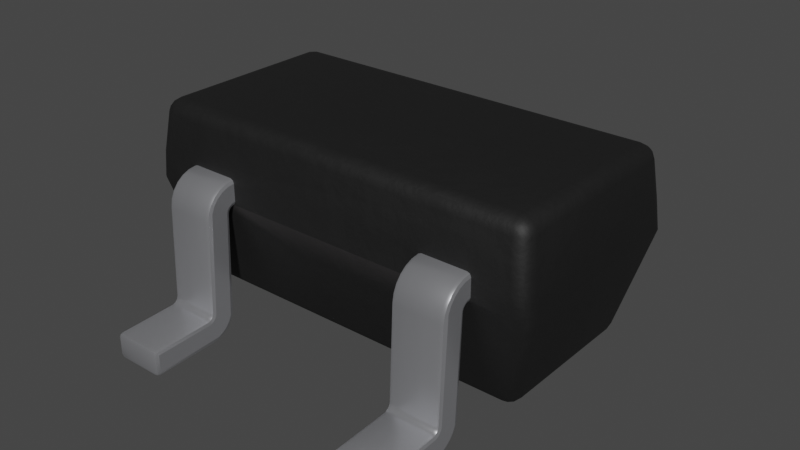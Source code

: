 # Source: SOT-523.blend  (saved by Blender 3.2.14; exported with 4.5.12 LTS)
import bpy
from mathutils import Matrix  # noqa: F401  (used for matrix-valued properties, if any)

bpy.ops.wm.read_factory_settings(use_empty=True)
scene = bpy.context.scene
scene.name = 'Scene'

# ---- collections
col_collection = bpy.data.collections.new('Collection'); scene.collection.children.link(col_collection)

# ---- materials (node trees are filled in below, after node groups)
mat_metal_pins = bpy.data.materials.new('metal_pins')
mat_metal_pins.preview_render_type = 'CUBE'
mat_plastic_chip_detailed = bpy.data.materials.new('plastic_chip_detailed')
mat_plastic_chip_detailed.preview_render_type = 'CUBE'

# ---- node groups
ng_auto_smooth = bpy.data.node_groups.new('Auto Smooth', 'GeometryNodeTree')
_s = ng_auto_smooth.interface.new_socket(name='Geometry', in_out='OUTPUT', socket_type='NodeSocketGeometry')
_s = ng_auto_smooth.interface.new_socket(name='Geometry', in_out='INPUT', socket_type='NodeSocketGeometry')
_s = ng_auto_smooth.interface.new_socket(name='Angle', in_out='INPUT', socket_type='NodeSocketFloat')
_s.subtype = 'ANGLE'
_s.min_value = 0.0
_s.max_value = 3.142
ng_auto_smooth.is_modifier = True
_N = ng_auto_smooth.nodes; _L = ng_auto_smooth.links
n0 = _N.new('NodeGroupOutput'); n0.name = 'Group Output'; n0.location = (480, -100)
n1 = _N.new('NodeGroupInput'); n1.name = 'Group Input'; n1.location = (-420, -300)
n2 = _N.new('NodeGroupInput'); n2.name = 'Group Input.001'; n2.location = (-60, -100)
n3 = _N.new('GeometryNodeSetShadeSmooth'); n3.name = 'Set Shade Smooth'; n3.location = (120, -100)
n3.domain = 'EDGE'
n4 = _N.new('GeometryNodeSetShadeSmooth'); n4.name = 'Set Shade Smooth.001'; n4.location = (300, -100)
n5 = _N.new('GeometryNodeInputMeshEdgeAngle'); n5.name = 'Edge Angle'; n5.location = (-420, -220)
n6 = _N.new('GeometryNodeInputEdgeSmooth'); n6.name = 'Is Edge Smooth'; n6.location = (-60, -160)
n7 = _N.new('GeometryNodeInputShadeSmooth'); n7.name = 'Is Face Smooth'; n7.location = (-240, -340)
n8 = _N.new('FunctionNodeBooleanMath'); n8.name = 'Boolean Math'; n8.location = (-60, -220)
n9 = _N.new('FunctionNodeCompare'); n9.name = 'Compare'; n9.location = (-240, -180)
n9.operation = 'LESS_EQUAL'
_L.new(n5.outputs[0], n9.inputs[0])
_L.new(n4.outputs[0], n0.inputs[0])
_L.new(n1.outputs[1], n9.inputs[1])
_L.new(n9.outputs[0], n8.inputs[0])
_L.new(n7.outputs[0], n8.inputs[1])
_L.new(n2.outputs[0], n3.inputs[0])
_L.new(n6.outputs[0], n3.inputs[1])
_L.new(n3.outputs[0], n4.inputs[0])
_L.new(n8.outputs[0], n3.inputs[2])
n0.is_active_output = True

# ---- material node trees
mat_metal_pins.use_nodes = True; mat_metal_pins.node_tree.nodes.clear()
_N = mat_metal_pins.node_tree.nodes; _L = mat_metal_pins.node_tree.links
n0 = _N.new('ShaderNodeMapping'); n0.name = 'Mapping'; n0.location = (-1447, -91)
n0.inputs[3].default_value = (4.8, 1.2, 1.1)
n1 = _N.new('ShaderNodeBsdfPrincipled'); n1.name = 'Principled BSDF'; n1.location = (-560, 254)
n1.distribution = 'GGX'
n1.subsurface_method = 'BURLEY'
n1.inputs[1].default_value = 0.7818
n1.inputs[2].default_value = 0.2886
n1.inputs[3].default_value = 1.45
n1.inputs[13].default_value = 0.0
n1.inputs[27].default_value = (0.0, 0.0, 0.0, 1.0)
n1.inputs[28].default_value = 1.0
n2 = _N.new('ShaderNodeOutputMaterial'); n2.name = 'Material Output.002'; n2.location = (-205, 253)
n2.width = 213
n3 = _N.new('ShaderNodeTexNoise'); n3.name = 'Noise Texture.002'; n3.location = (-1228, -73)
n3.inputs[2].default_value = 0.1
n3.inputs[3].default_value = 7.0
n3.inputs[4].default_value = 0.6
n3.inputs[8].default_value = 0.4
n4 = _N.new('ShaderNodeTexCoord'); n4.name = 'Texture Coordinate'; n4.location = (-1636, -116)
n5 = _N.new('ShaderNodeMix'); n5.name = 'Mix.001'; n5.location = (-921, 45)
n5.data_type = 'RGBA'
n5.inputs[6].default_value = (0.9398, 0.9547, 1.0, 1.0)
n5.inputs[7].default_value = (0.13, 0.1259, 0.1359, 1.0)
n6 = _N.new('ShaderNodeBump'); n6.name = 'Bump.001'; n6.location = (-1001, -227)
n6.inputs[0].default_value = 0.05
n6.inputs[1].default_value = 0.01
n6.inputs[2].default_value = 1.0
_L.new(n1.outputs[0], n2.inputs[0])
_L.new(n3.outputs[0], n6.inputs[3])
_L.new(n0.outputs[0], n3.inputs[0])
_L.new(n3.outputs[0], n5.inputs[0])
_L.new(n4.outputs[3], n0.inputs[0])
_L.new(n5.outputs[2], n1.inputs[0])
_L.new(n6.outputs[0], n1.inputs[5])
n2.is_active_output = True
mat_plastic_chip_detailed.use_nodes = True; mat_plastic_chip_detailed.node_tree.nodes.clear()
_N = mat_plastic_chip_detailed.node_tree.nodes; _L = mat_plastic_chip_detailed.node_tree.links
n0 = _N.new('ShaderNodeTexVoronoi'); n0.name = 'Voronoi Texture'; n0.location = (-17912, 1250)
n1 = _N.new('ShaderNodeOutputMaterial'); n1.name = 'Material Output'; n1.location = (1872, 639)
n2 = _N.new('ShaderNodeNewGeometry'); n2.name = 'Geometry'; n2.location = (961, 1090)
n3 = _N.new('ShaderNodeValToRGB'); n3.name = 'ColorRamp.007'; n3.location = (1181, 773)
while len(n3.color_ramp.elements) > 1: n3.color_ramp.elements.remove(n3.color_ramp.elements[-1])
n3.color_ramp.elements[0].position = 0.3182; n3.color_ramp.elements[0].color = (0.5119, 0.5119, 0.5119, 1.0)
_e = n3.color_ramp.elements.new(0.75); _e.color = (1.0, 0.8921, 0.9277, 1.0)
n4 = _N.new('ShaderNodeTexCoord'); n4.name = 'Texture Coordinate.001'; n4.location = (351, 244)
n5 = _N.new('ShaderNodeBump'); n5.name = 'Bump.001'; n5.location = (1139, 402)
n5.inputs[0].default_value = 0.04
n5.inputs[1].default_value = 1.0
n5.inputs[2].default_value = 1.0
n6 = _N.new('ShaderNodeBsdfPrincipled'); n6.name = 'Principled BSDF'; n6.location = (1501, 615)
n6.distribution = 'GGX'
n6.subsurface_method = 'BURLEY'
n6.inputs[3].default_value = 1.45
n6.inputs[27].default_value = (0.0, 0.0, 0.0, 1.0)
n6.inputs[28].default_value = 1.0
n7 = _N.new('ShaderNodeValToRGB'); n7.name = 'ColorRamp.006'; n7.location = (1181, 1056)
while len(n7.color_ramp.elements) > 1: n7.color_ramp.elements.remove(n7.color_ramp.elements[-1])
n7.color_ramp.elements[0].position = 0.5023; n7.color_ramp.elements[0].color = (0.006974, 0.006974, 0.006974, 1.0)
_e = n7.color_ramp.elements.new(0.5523); _e.color = (0.06171, 0.05594, 0.05776, 1.0)
n8 = _N.new('ShaderNodeTexNoise'); n8.name = 'Noise Texture.002'; n8.location = (690, 352)
n8.inputs[3].default_value = 8.0
n9 = _N.new('ShaderNodeBump'); n9.name = 'Bump'; n9.location = (843, 652)
n9.inputs[0].default_value = 0.1
n9.inputs[1].default_value = 1.0
n9.inputs[2].default_value = 1.0
_L.new(n2.outputs[7], n7.inputs[0])
_L.new(n7.outputs[0], n6.inputs[0])
_L.new(n2.outputs[7], n3.inputs[0])
_L.new(n3.outputs[0], n6.inputs[2])
_L.new(n8.outputs[0], n5.inputs[3])
_L.new(n9.outputs[0], n5.inputs[4])
_L.new(n5.outputs[0], n6.inputs[5])
_L.new(n6.outputs[0], n1.inputs[0])
_L.new(n4.outputs[2], n8.inputs[0])
n1.is_active_output = True

# ---- world
world_world = bpy.data.worlds.new('World'); scene.world = world_world
world_world.use_nodes = True; world_world.node_tree.nodes.clear()
_N = world_world.node_tree.nodes; _L = world_world.node_tree.links
n0 = _N.new('ShaderNodeOutputWorld'); n0.name = 'World Output'; n0.location = (300, 300)
n1 = _N.new('ShaderNodeBackground'); n1.name = 'Background'; n1.location = (10, 300)
n1.inputs[0].default_value = (0.05088, 0.05088, 0.05088, 1.0)
_L.new(n1.outputs[0], n0.inputs[0])
n0.is_active_output = True
world_world.color = (0.05088, 0.05088, 0.05088)
world_world.use_sun_shadow = False
world_world.sun_shadow_jitter_overblur = 0.0

# ---- meshes
me_shape_11_indexedfaceset_001 = bpy.data.meshes.new('SHAPE_11_IndexedFaceSet.001')
me_shape_11_indexedfaceset_001.from_pydata([(-0.255, 0.09751, 0.03937), (-0.2597, 0.1231, 0.05936), (-0.2806, 0.1022, 0.05936), (-0.2561, 0.1058, 0.04089), (-0.2573, 0.1135, 0.04522), (-0.2633, 0.09859, 0.04089), (-0.2638, 0.1063, 0.0431), (-0.2645, 0.1129, 0.04591), (-0.269, 0.1115, 0.04746), (-0.2673, 0.1212, 0.05793), (-0.274, 0.1165, 0.05743), (-0.2586, 0.1196, 0.05171), (-0.2658, 0.1172, 0.05134), (-0.2717, 0.1142, 0.0512), (-0.2771, 0.1011, 0.05171), (-0.271, 0.09986, 0.04522), (-0.2786, 0.1098, 0.05793), (-0.2747, 0.1083, 0.05134), (-0.2704, 0.107, 0.04591), (0.2597, -0.1231, 0.05936), (0.2806, -0.1022, 0.05936), (0.255, -0.09751, 0.03937), (0.2673, -0.1212, 0.05793), (0.274, -0.1165, 0.05743), (0.2586, -0.1196, 0.05171), (0.2658, -0.1172, 0.05134), (0.2717, -0.1142, 0.0512), (0.269, -0.1115, 0.04746), (0.2771, -0.1011, 0.05171), (0.271, -0.09986, 0.04522), (0.2786, -0.1098, 0.05793), (0.2747, -0.1083, 0.05134), (0.2704, -0.107, 0.04591), (0.2561, -0.1058, 0.04089), (0.2573, -0.1135, 0.04522), (0.2633, -0.09859, 0.04089), (0.2638, -0.1063, 0.0431), (0.2645, -0.1129, 0.04591), (-0.2891, -0.1575, 0.2362), (-0.3039, -0.1514, 0.2365), (-0.2971, -0.1559, 0.2363), (0.3028, 0.1294, 0.2945), (0.2796, 0.127, 0.315), (0.2819, 0.1502, 0.2945), (0.3002, 0.1289, 0.3023), (0.2949, 0.1282, 0.309), (0.3011, 0.1373, 0.2953), (0.2979, 0.1363, 0.3024), (0.2942, 0.1355, 0.3082), (0.2926, 0.14, 0.3065), (0.2801, 0.1351, 0.3134), (0.2807, 0.1424, 0.309), (0.2877, 0.1276, 0.3134), (0.2878, 0.1353, 0.3111), (0.288, 0.1416, 0.3082), (0.2898, 0.1485, 0.2953), (0.2965, 0.144, 0.2956), (0.2813, 0.1476, 0.3023), (0.2888, 0.1453, 0.3024), (0.2948, 0.1423, 0.3024), (0.3028, -0.1294, 0.2945), (0.2819, -0.1502, 0.2945), (0.2796, -0.127, 0.315), (0.3011, -0.1374, 0.2945), (0.2966, -0.1441, 0.2945), (0.3003, -0.1285, 0.3023), (0.2983, -0.1366, 0.3025), (0.2946, -0.1421, 0.3021), (0.2925, -0.14, 0.3063), (0.281, -0.1477, 0.3023), (0.2802, -0.1424, 0.309), (0.2898, -0.1486, 0.2945), (0.2891, -0.1457, 0.3025), (0.2881, -0.1414, 0.3079), (0.2877, -0.1272, 0.3134), (0.295, -0.1277, 0.309), (0.2797, -0.1351, 0.3134), (0.2881, -0.1355, 0.3115), (0.294, -0.1355, 0.3079), (-0.2891, 0.1575, 0.2362), (-0.3039, 0.1514, 0.2365), (-0.2971, 0.1559, 0.2363), (-0.3028, 0.1294, 0.2945), (-0.2819, 0.1502, 0.2945), (-0.2796, 0.127, 0.315), (-0.3011, 0.1374, 0.2945), (-0.2966, 0.1441, 0.2945), (-0.3003, 0.1285, 0.3023), (-0.2983, 0.1366, 0.3025), (-0.2946, 0.1421, 0.3021), (-0.2925, 0.14, 0.3063), (-0.281, 0.1477, 0.3023), (-0.2802, 0.1424, 0.309), (-0.2898, 0.1486, 0.2945), (-0.2891, 0.1457, 0.3025), (-0.2881, 0.1414, 0.3079), (-0.2877, 0.1272, 0.3134), (-0.295, 0.1277, 0.309), (-0.2797, 0.1351, 0.3134), (-0.2881, 0.1355, 0.3115), (-0.294, 0.1355, 0.3079), (0.2941, 0.1575, 0.1969), (0.315, 0.1366, 0.1969), (0.3021, 0.1559, 0.1969), (0.3088, 0.1514, 0.1969), (0.3134, 0.1446, 0.1969), (0.2891, 0.1575, 0.2362), (0.3039, 0.1514, 0.2365), (0.2971, 0.1559, 0.2363), (0.2891, -0.1575, 0.2362), (0.3039, -0.1514, 0.2365), (0.2971, -0.1559, 0.2363), (0.315, -0.1366, 0.1969), (0.2941, -0.1575, 0.1969), (0.3134, -0.1446, 0.1969), (0.3088, -0.1514, 0.1969), (0.3021, -0.1559, 0.1969), (0.255, 0.09751, 0.03937), (0.2806, 0.1022, 0.05936), (0.2597, 0.1231, 0.05936), (0.2633, 0.09859, 0.04089), (0.271, 0.09986, 0.04522), (0.2561, 0.1058, 0.04089), (0.2638, 0.1063, 0.0431), (0.2704, 0.107, 0.04591), (0.269, 0.1115, 0.04746), (0.2786, 0.1098, 0.05793), (0.274, 0.1165, 0.05743), (0.2771, 0.1011, 0.05171), (0.2747, 0.1083, 0.05134), (0.2717, 0.1142, 0.0512), (0.2586, 0.1196, 0.05171), (0.2573, 0.1135, 0.04522), (0.2673, 0.1212, 0.05793), (0.2658, 0.1172, 0.05134), (0.2645, 0.1129, 0.04591), (-0.2941, 0.1575, 0.1969), (-0.315, 0.1366, 0.1969), (-0.3021, 0.1559, 0.1969), (-0.3088, 0.1514, 0.1969), (-0.3134, 0.1446, 0.1969), (-0.315, -0.1366, 0.1969), (-0.2941, -0.1575, 0.1969), (-0.3134, -0.1446, 0.1969), (-0.3088, -0.1514, 0.1969), (-0.3021, -0.1559, 0.1969), (-0.2796, -0.127, 0.315), (-0.2819, -0.1502, 0.2945), (-0.3028, -0.1294, 0.2945), (-0.2801, -0.1351, 0.3134), (-0.2807, -0.1424, 0.309), (-0.2877, -0.1276, 0.3134), (-0.2878, -0.1353, 0.3111), (-0.288, -0.1416, 0.3082), (-0.2926, -0.14, 0.3065), (-0.2898, -0.1485, 0.2953), (-0.2965, -0.144, 0.2956), (-0.2813, -0.1476, 0.3023), (-0.2888, -0.1453, 0.3024), (-0.2948, -0.1423, 0.3024), (-0.3002, -0.1289, 0.3023), (-0.2949, -0.1282, 0.309), (-0.3011, -0.1373, 0.2953), (-0.2979, -0.1363, 0.3024), (-0.2942, -0.1355, 0.3082), (-0.2597, -0.1231, 0.05936), (-0.255, -0.09751, 0.03937), (-0.2806, -0.1022, 0.05936), (-0.2586, -0.1196, 0.05171), (-0.2573, -0.1135, 0.04522), (-0.2673, -0.1212, 0.05793), (-0.2658, -0.1172, 0.05134), (-0.2645, -0.1129, 0.04591), (-0.269, -0.1115, 0.04746), (-0.2633, -0.09859, 0.04089), (-0.271, -0.09986, 0.04522), (-0.2561, -0.1058, 0.04089), (-0.2638, -0.1063, 0.0431), (-0.2704, -0.107, 0.04591), (-0.2786, -0.1098, 0.05793), (-0.274, -0.1165, 0.05743), (-0.2771, -0.1011, 0.05171), (-0.2747, -0.1083, 0.05134), (-0.2717, -0.1142, 0.0512), (0.1575, -0.3087, 0.006447), (0.1637, -0.315, 0.006226), (0.1637, -0.3087, 0.0002173), (0.1593, -0.3131, 0.006292), (0.1601, -0.3123, 0.002724), (0.1637, -0.3131, 0.001886), (0.1593, -0.3087, 0.002043), (0.23, -0.3087, 0.03959), (0.2362, -0.3087, 0.03336), (0.23, -0.315, 0.03314), (0.2344, -0.3087, 0.03776), (0.2336, -0.3123, 0.03683), (0.2344, -0.3131, 0.03321), (0.23, -0.3131, 0.03761), (0.1637, -0.3087, 0.03959), (0.1637, -0.315, 0.03314), (0.1575, -0.3087, 0.03336), (0.1637, -0.3131, 0.03761), (0.1601, -0.3123, 0.03683), (0.1593, -0.3131, 0.03321), (0.1593, -0.3087, 0.03776), (-0.05037, 0.1575, 0.1969), (-0.05659, 0.1575, 0.2031), (-0.05477, 0.1575, 0.1987), (0.05659, 0.1575, 0.2031), (0.05037, 0.1575, 0.1969), (0.05477, 0.1575, 0.1987), (-0.23, -0.1575, 0.2362), (-0.2362, -0.1575, 0.2299), (-0.2344, -0.1575, 0.2344), (-0.1575, -0.1575, 0.2299), (-0.1637, -0.1575, 0.2362), (-0.1593, -0.1575, 0.2344), (0.23, -0.1575, 0.1969), (0.2362, -0.1575, 0.2031), (0.2344, -0.1575, 0.1987), (0.23, -0.1732, 0.04432), (0.2344, -0.175, 0.04451), (0.23, -0.1792, 0.0242), (0.2362, -0.1846, 0.02742), (0.2344, -0.1808, 0.02514), (0.1637, -0.2143, 0.003515), (0.1593, -0.2145, 0.005334), (0.1575, -0.1973, 0.0148), (0.1637, -0.1941, 0.009399), (0.1593, -0.1951, 0.01098), (0.1575, -0.1902, 0.02032), (0.1637, -0.1858, 0.01587), (0.1593, -0.1871, 0.01717), (0.1575, -0.181, 0.03568), (0.1637, -0.175, 0.03388), (0.1593, -0.1767, 0.03441), (0.23, -0.2143, 0.003515), (0.2344, -0.2145, 0.005334), (0.23, -0.2218, 0.04262), (0.2344, -0.2216, 0.0408), (0.1575, -0.2067, 0.04784), (0.1637, -0.2127, 0.04964), (0.1593, -0.211, 0.04912), (0.1575, -0.2176, 0.03699), (0.1637, -0.2194, 0.04301), (0.1593, -0.2189, 0.04125), (0.2362, -0.2176, 0.03699), (0.23, -0.2194, 0.04301), (0.2344, -0.2189, 0.04125), (0.2362, -0.2083, 0.04418), (0.23, -0.2137, 0.0474), (0.2344, -0.2121, 0.04646), (0.2362, -0.2067, 0.04784), (0.23, -0.2127, 0.04964), (0.2344, -0.211, 0.04912), (0.1637, -0.2123, 0.05205), (0.1593, -0.2105, 0.05186), (0.1637, -0.2067, 0.189), (0.1593, -0.2048, 0.1888), (0.23, -0.2067, 0.189), (0.2344, -0.2048, 0.1888), (0.23, -0.2045, 0.2014), (0.2362, -0.1985, 0.1995), (0.2344, -0.2028, 0.2008), (0.2362, -0.1941, 0.2095), (0.23, -0.1994, 0.2128), (0.2344, -0.1978, 0.2118), (0.2362, -0.1784, 0.2245), (0.23, -0.1815, 0.23), (0.2344, -0.1806, 0.2284), (0.23, -0.1699, 0.2346), (0.2362, -0.1683, 0.2286), (0.2344, -0.1694, 0.2329), (0.1575, -0.1941, 0.2095), (0.1637, -0.1994, 0.2128), (0.1593, -0.1978, 0.2118), (0.1575, -0.1985, 0.1995), (0.1637, -0.2045, 0.2014), (0.1593, -0.2028, 0.2008), (0.1575, -0.1712, 0.1954), (0.1637, -0.1659, 0.1922), (0.1593, -0.1674, 0.1931), (0.1637, -0.1643, 0.1941), (0.1575, -0.1686, 0.1986), (0.1593, -0.1656, 0.1954), (0.1575, -0.1653, 0.2011), (0.1637, -0.1623, 0.1956), (0.1593, -0.1632, 0.1972), (0.23, -0.1673, 0.1874), (0.2344, -0.1691, 0.1876), (0.2362, -0.1615, 0.2026), (0.23, -0.16, 0.1965), (0.2344, -0.1604, 0.1983), (0.2362, -0.1653, 0.2011), (0.23, -0.1623, 0.1956), (0.2344, -0.1632, 0.1972), (-0.2362, -0.2056, 0.01122), (-0.23, -0.2038, 0.005195), (-0.2344, -0.2044, 0.00696), (-0.23, -0.1941, 0.009399), (-0.2362, -0.1973, 0.0148), (-0.2344, -0.1951, 0.01098), (-0.23, -0.1858, 0.01587), (-0.2362, -0.1902, 0.02032), (-0.2344, -0.1871, 0.01717), (-0.23, -0.1792, 0.0242), (-0.2362, -0.1846, 0.02742), (-0.2344, -0.1808, 0.02514), (-0.2362, -0.181, 0.03568), (-0.23, -0.175, 0.03388), (-0.2344, -0.1767, 0.03441), (-0.1575, -0.1846, 0.02742), (-0.1637, -0.1792, 0.0242), (-0.1593, -0.1808, 0.02514), (-0.1575, -0.1902, 0.02032), (-0.1637, -0.1858, 0.01587), (-0.1593, -0.1871, 0.01717), (-0.1575, -0.1973, 0.0148), (-0.1637, -0.1941, 0.009399), (-0.1593, -0.1951, 0.01098), (-0.1575, -0.2056, 0.01122), (-0.1637, -0.2038, 0.005195), (-0.1593, -0.2044, 0.00696), (-0.1575, -0.3087, 0.006447), (-0.1637, -0.3087, 0.0002173), (-0.1637, -0.315, 0.006226), (-0.1593, -0.3087, 0.002043), (-0.1601, -0.3123, 0.002724), (-0.1637, -0.3131, 0.001886), (-0.1593, -0.3131, 0.006292), (-0.23, -0.2143, 0.003515), (-0.2344, -0.2145, 0.005334), (-0.1637, -0.2143, 0.003515), (-0.1593, -0.2145, 0.005334), (-0.1637, -0.3087, 0.03959), (-0.1575, -0.3087, 0.03336), (-0.1637, -0.315, 0.03314), (-0.1593, -0.3087, 0.03776), (-0.1601, -0.3123, 0.03683), (-0.1593, -0.3131, 0.03321), (-0.1637, -0.3131, 0.03761), (-0.23, -0.2218, 0.04262), (-0.2344, -0.2216, 0.0408), (-0.1637, -0.2218, 0.04262), (-0.1593, -0.2216, 0.0408), (-0.1637, -0.2123, 0.05205), (-0.1593, -0.2105, 0.05186), (-0.1575, -0.214, 0.03858), (-0.1637, -0.2171, 0.04398), (-0.1593, -0.2162, 0.0424), (-0.1575, -0.2083, 0.04418), (-0.1637, -0.2137, 0.0474), (-0.1593, -0.2121, 0.04646), (-0.2362, -0.2067, 0.04784), (-0.23, -0.2127, 0.04964), (-0.2344, -0.211, 0.04912), (-0.2362, -0.2083, 0.04418), (-0.23, -0.2137, 0.0474), (-0.2344, -0.2121, 0.04646), (-0.23, -0.2152, 0.04548), (-0.2362, -0.2108, 0.04103), (-0.2344, -0.2139, 0.04417), (-0.2362, -0.214, 0.03858), (-0.23, -0.2171, 0.04398), (-0.2344, -0.2162, 0.0424), (-0.23, -0.2067, 0.189), (-0.2344, -0.2048, 0.1888), (-0.1637, -0.2067, 0.189), (-0.1593, -0.2048, 0.1888), (-0.1575, -0.1784, 0.2245), (-0.1637, -0.1815, 0.23), (-0.1593, -0.1806, 0.2284), (0.05037, 0.1575, 0.2362), (0.05659, 0.1575, 0.2299), (0.05477, 0.1575, 0.2344), (0.05659, 0.1683, 0.2286), (0.05037, 0.1699, 0.2346), (0.05659, 0.1872, 0.218), (0.05037, 0.1916, 0.2225), (0.05037, 0.1994, 0.2128), (0.05659, 0.1941, 0.2095), (0.05037, 0.2045, 0.2014), (0.05659, 0.1985, 0.1995), (-0.05659, 0.1872, 0.218), (-0.05037, 0.1916, 0.2225), (-0.05477, 0.1903, 0.2212), (-0.05037, 0.1815, 0.23), (-0.05659, 0.1784, 0.2245), (-0.05477, 0.1806, 0.2284), (-0.05659, 0.1683, 0.2286), (-0.05037, 0.1699, 0.2346), (-0.05477, 0.1694, 0.2329), (-0.05037, 0.2067, 0.189), (-0.05477, 0.2048, 0.1888), (0.05037, 0.2123, 0.05205), (-0.05037, 0.2218, 0.04262), (-0.05477, 0.2216, 0.0408), (-0.05037, 0.2123, 0.05205), (-0.05477, 0.2105, 0.05186), (-0.05659, 0.2176, 0.03699), (-0.05037, 0.2194, 0.04301), (-0.05477, 0.2189, 0.04125), (-0.05037, 0.2137, 0.0474), (-0.05659, 0.2083, 0.04418), (-0.05477, 0.2121, 0.04646), (0.05659, 0.2067, 0.04784), (0.05037, 0.2127, 0.04964), (0.05037, 0.2152, 0.04548), (0.05659, 0.2176, 0.03699), (0.05037, 0.2194, 0.04301), (0.05659, 0.2212, 0.03641), (0.05037, 0.2218, 0.04262), (-0.05659, 0.3087, 0.03336), (-0.05037, 0.315, 0.03314), (-0.05037, 0.3087, 0.03959), (-0.05477, 0.3087, 0.03776), (0.05037, 0.315, 0.03314), (0.05659, 0.3087, 0.03336), (0.05037, 0.3087, 0.03959), (0.05477, 0.3131, 0.03321), (-0.05659, 0.3087, 0.006447), (-0.05037, 0.3087, 0.0002173), (-0.05037, 0.315, 0.006226), (-0.05477, 0.3087, 0.002043), (0.05477, 0.2145, 0.005334), (0.05659, 0.2056, 0.01122), (0.05477, 0.2044, 0.00696), (0.05477, 0.1951, 0.01098), (0.05659, 0.1902, 0.02032), (0.05477, 0.1871, 0.01717), (-0.05037, 0.1732, 0.04432), (-0.05477, 0.175, 0.04451), (-0.05659, 0.181, 0.03568), (-0.05037, 0.175, 0.03388), (-0.05477, 0.1767, 0.03441), (0.05477, 0.175, 0.04451), (-0.05659, 0.1712, 0.1954), (-0.05037, 0.1659, 0.1922), (-0.05477, 0.1674, 0.1931), (0.05659, 0.1712, 0.1954), (0.05477, 0.1674, 0.1931), (-0.1637, -0.1673, 0.1874), (-0.1593, -0.1691, 0.1876), (-0.1575, -0.1615, 0.2026), (-0.1637, -0.16, 0.1965), (-0.1593, -0.1604, 0.1983), (-0.1637, -0.1659, 0.1922), (-0.1575, -0.1712, 0.1954), (-0.1593, -0.1674, 0.1931), (-0.2362, -0.1575, 0.2031), (-0.23, -0.1575, 0.1969), (-0.2344, -0.1575, 0.1987), (-0.23, -0.1673, 0.1874), (-0.2344, -0.1691, 0.1876), (-0.2362, -0.1729, 0.1917), (-0.23, -0.1669, 0.1899), (-0.2344, -0.1687, 0.1904), (-0.2362, -0.1686, 0.1986), (-0.23, -0.1643, 0.1941), (-0.2344, -0.1656, 0.1954), (-0.2362, -0.1615, 0.2026), (-0.23, -0.16, 0.1965), (-0.2344, -0.1604, 0.1983), (-0.23, -0.1732, 0.04432), (-0.2344, -0.175, 0.04451), (-0.05659, 0.214, 0.03858), (-0.05037, 0.2171, 0.04398), (-0.05477, 0.2162, 0.0424), (-0.05037, 0.2152, 0.04548), (-0.05659, 0.2108, 0.04103), (-0.05477, 0.2139, 0.04417), (-0.05659, 0.2067, 0.04784), (-0.05037, 0.2127, 0.04964), (-0.05477, 0.211, 0.04912), (-0.05037, 0.2143, 0.003515), (-0.05477, 0.2145, 0.005334), (-0.05659, 0.1846, 0.02742), (-0.05037, 0.1792, 0.0242), (-0.05477, 0.1808, 0.02514), (-0.05037, 0.1858, 0.01587), (-0.05659, 0.1902, 0.02032), (-0.05477, 0.1871, 0.01717), (-0.05037, 0.1941, 0.009399), (-0.05659, 0.1973, 0.0148), (-0.05477, 0.1951, 0.01098), (-0.05659, 0.2056, 0.01122), (-0.05037, 0.2038, 0.005195), (-0.05477, 0.2044, 0.00696), (-0.05037, 0.1673, 0.1874), (-0.05477, 0.1691, 0.1876), (-0.05037, 0.1623, 0.1956), (-0.05659, 0.1653, 0.2011), (-0.05477, 0.1632, 0.1972), (-0.05037, 0.1643, 0.1941), (-0.05659, 0.1686, 0.1986), (-0.05477, 0.1656, 0.1954), (-0.05659, 0.1729, 0.1917), (-0.05037, 0.1669, 0.1899), (-0.05477, 0.1687, 0.1904), (-0.05659, 0.1575, 0.2299), (-0.05037, 0.1575, 0.2362), (-0.05477, 0.1575, 0.2344), (-0.05659, 0.1985, 0.1995), (-0.05037, 0.2045, 0.2014), (-0.05477, 0.2028, 0.2008), (-0.05659, 0.1941, 0.2095), (-0.05037, 0.1994, 0.2128), (-0.05477, 0.1978, 0.2118), (0.1575, -0.1575, 0.2031), (0.1637, -0.1575, 0.1969), (0.1593, -0.1575, 0.1987), (0.1637, -0.2218, 0.04262), (0.1593, -0.2216, 0.0408), (0.1575, -0.2083, 0.04418), (0.1637, -0.2137, 0.0474), (0.1593, -0.2121, 0.04646), (0.1637, -0.2152, 0.04548), (0.1575, -0.2108, 0.04103), (0.1593, -0.2139, 0.04417), (0.1637, -0.2171, 0.04398), (0.1575, -0.214, 0.03858), (0.1593, -0.2162, 0.0424), (0.1637, -0.1575, 0.2362), (0.1575, -0.1575, 0.2299), (0.1593, -0.1575, 0.2344), (0.1575, -0.1683, 0.2286), (0.1637, -0.1699, 0.2346), (0.1593, -0.1694, 0.2329), (0.1637, -0.1815, 0.23), (0.1575, -0.1784, 0.2245), (0.1593, -0.1806, 0.2284), (0.1575, -0.1872, 0.218), (0.1637, -0.1916, 0.2225), (0.1593, -0.1903, 0.2212), (0.1637, -0.1673, 0.1874), (0.1593, -0.1691, 0.1876), (0.1637, -0.1669, 0.1899), (0.1575, -0.1729, 0.1917), (0.1593, -0.1687, 0.1904), (0.1575, -0.1615, 0.2026), (0.1637, -0.16, 0.1965), (0.1593, -0.1604, 0.1983), (0.1637, -0.1732, 0.04432), (0.1593, -0.175, 0.04451), (0.1575, -0.2056, 0.01122), (0.1637, -0.2038, 0.005195), (0.1593, -0.2044, 0.00696), (0.1575, -0.1846, 0.02742), (0.1637, -0.1792, 0.0242), (0.1593, -0.1808, 0.02514), (-0.1637, -0.1732, 0.04432), (-0.1593, -0.175, 0.04451), (-0.1575, -0.181, 0.03568), (-0.1637, -0.175, 0.03388), (-0.1593, -0.1767, 0.03441), (-0.1637, -0.1575, 0.1969), (-0.1575, -0.1575, 0.2031), (-0.1593, -0.1575, 0.1987), (-0.1575, -0.1653, 0.2011), (-0.1637, -0.1623, 0.1956), (-0.1593, -0.1632, 0.1972), (-0.1637, -0.1643, 0.1941), (-0.1575, -0.1686, 0.1986), (-0.1593, -0.1656, 0.1954), (-0.1575, -0.1729, 0.1917), (-0.1637, -0.1669, 0.1899), (-0.1593, -0.1687, 0.1904), (-0.1575, -0.1985, 0.1995), (-0.1637, -0.2045, 0.2014), (-0.1593, -0.2028, 0.2008), (-0.1637, -0.1994, 0.2128), (-0.1575, -0.1941, 0.2095), (-0.1593, -0.1978, 0.2118), (-0.1575, -0.1872, 0.218), (-0.1637, -0.1916, 0.2225), (-0.1593, -0.1903, 0.2212), (-0.1575, -0.1683, 0.2286), (-0.1637, -0.1699, 0.2346), (-0.1593, -0.1694, 0.2329), (-0.1637, -0.2194, 0.04301), (-0.1575, -0.2176, 0.03699), (-0.1593, -0.2189, 0.04125), (-0.1637, -0.2152, 0.04548), (-0.1575, -0.2108, 0.04103), (-0.1593, -0.2139, 0.04417), (-0.1575, -0.2067, 0.04784), (-0.1637, -0.2127, 0.04964), (-0.1593, -0.211, 0.04912), (-0.23, -0.2123, 0.05205), (-0.2344, -0.2105, 0.05186), (-0.2362, -0.2176, 0.03699), (-0.23, -0.2194, 0.04301), (-0.2344, -0.2189, 0.04125), (-0.2362, -0.1683, 0.2286), (-0.23, -0.1699, 0.2346), (-0.2344, -0.1694, 0.2329), (-0.23, -0.1815, 0.23), (-0.2362, -0.1784, 0.2245), (-0.2344, -0.1806, 0.2284), (-0.23, -0.1916, 0.2225), (-0.2362, -0.1872, 0.218), (-0.2344, -0.1903, 0.2212), (-0.23, -0.1994, 0.2128), (-0.2362, -0.1941, 0.2095), (-0.2344, -0.1978, 0.2118), (-0.2362, -0.1985, 0.1995), (-0.23, -0.2045, 0.2014), (-0.2344, -0.2028, 0.2008), (-0.2362, -0.1712, 0.1954), (-0.23, -0.1659, 0.1922), (-0.2344, -0.1674, 0.1931), (-0.2362, -0.1653, 0.2011), (-0.23, -0.1623, 0.1956), (-0.2344, -0.1632, 0.1972), (-0.2362, -0.3087, 0.006447), (-0.23, -0.315, 0.006226), (-0.23, -0.3087, 0.0002173), (-0.2344, -0.3131, 0.006292), (-0.2336, -0.3123, 0.002724), (-0.23, -0.3131, 0.001886), (-0.2344, -0.3087, 0.002043), (-0.2362, -0.3087, 0.03336), (-0.23, -0.3087, 0.03959), (-0.23, -0.315, 0.03314), (-0.2344, -0.3087, 0.03776), (-0.2336, -0.3123, 0.03683), (-0.23, -0.3131, 0.03761), (-0.2344, -0.3131, 0.03321), (0.23, -0.3087, 0.0002173), (0.23, -0.315, 0.006226), (0.2362, -0.3087, 0.006447), (0.23, -0.3131, 0.001886), (0.2336, -0.3123, 0.002724), (0.2344, -0.3131, 0.006292), (0.2344, -0.3087, 0.002043), (0.23, -0.175, 0.03388), (0.2362, -0.181, 0.03568), (0.2344, -0.1767, 0.03441), (0.2362, -0.1902, 0.02032), (0.23, -0.1858, 0.01587), (0.2344, -0.1871, 0.01717), (0.23, -0.1941, 0.009399), (0.2362, -0.1973, 0.0148), (0.2344, -0.1951, 0.01098), (0.23, -0.2038, 0.005195), (0.2362, -0.2056, 0.01122), (0.2344, -0.2044, 0.00696), (0.2362, -0.1686, 0.1986), (0.23, -0.1643, 0.1941), (0.2344, -0.1656, 0.1954), (0.23, -0.1659, 0.1922), (0.2362, -0.1712, 0.1954), (0.2344, -0.1674, 0.1931), (0.2362, -0.1729, 0.1917), (0.23, -0.1669, 0.1899), (0.2344, -0.1687, 0.1904), (0.2362, -0.1575, 0.2299), (0.23, -0.1575, 0.2362), (0.2344, -0.1575, 0.2344), (0.23, -0.1916, 0.2225), (0.2362, -0.1872, 0.218), (0.2344, -0.1903, 0.2212), (0.23, -0.2123, 0.05205), (0.2344, -0.2105, 0.05186), (0.2362, -0.214, 0.03858), (0.23, -0.2171, 0.04398), (0.2344, -0.2162, 0.0424), (0.2362, -0.2108, 0.04103), (0.23, -0.2152, 0.04548), (0.2344, -0.2139, 0.04417), (0.05659, 0.1735, 0.1881), (0.05477, 0.1691, 0.1876), (0.05477, 0.1687, 0.1904), (0.05477, 0.1656, 0.1954), (0.05659, 0.1653, 0.2011), (0.05477, 0.1632, 0.1972), (0.05477, 0.1604, 0.1983), (0.05477, 0.1808, 0.02514), (0.05659, 0.181, 0.03568), (0.05477, 0.1767, 0.03441), (0.05659, 0.3087, 0.006447), (0.05037, 0.315, 0.006226), (0.05477, 0.3131, 0.006291), (0.05396, 0.3133, 0.003313), (0.05477, 0.3087, 0.002043), (0.05659, 0.2083, 0.04418), (0.05037, 0.2137, 0.0474), (0.05659, 0.214, 0.03858), (0.05037, 0.2171, 0.04398), (0.05037, 0.2067, 0.189), (0.05037, 0.1815, 0.23), (0.05659, 0.1784, 0.2245), (0.05601, 0.1693, 0.1943), (-0.05037, 0.3122, 0.03599), (0.05444, 0.222, 0.0399), (0.05604, 0.3087, 0.004145), (0.05605, 0.179, 0.03509), (0.05529, 0.2016, 0.2003), (0.05608, 0.1672, 0.1971), (0.05475, 0.2116, 0.04582), (0.05607, 0.1643, 0.1992), (0.05466, 0.19, 0.2204), (0.05591, 0.171, 0.1878), (0.05547, 0.3127, 0.00416), (0.05601, 0.205, 0.009145), (0.05461, 0.2104, 0.0488), (0.05616, 0.1575, 0.2012), (0.05472, 0.2161, 0.04137), (0.05517, 0.2132, 0.043), (0.05595, 0.1885, 0.01867), (-0.05037, 0.3119, 0.00331), (0.05604, 0.1708, 0.1911), (0.05486, 0.1972, 0.2111), (0.05037, 0.3118, 0.03641), (0.05457, 0.2191, 0.04024), (0.05611, 0.161, 0.2006), (0.05468, 0.1805, 0.2273), (-0.05361, 0.3117, 0.006341), (0.05379, 0.3087, 0.03616), (-0.05407, 0.3113, 0.03327), (0.05469, 0.1696, 0.2317), (0.05472, 0.2098, 0.05174), (0.05487, 0.204, 0.1887), (0.05582, 0.1824, 0.02607), (0.05599, 0.1962, 0.01289), (-0.05301, 0.3109, 0.003429), (0.05299, 0.3113, 0.03583), (-0.05306, 0.3112, 0.03589)], [], [(503, 381, 379, 506), (506, 379, 378, 384), (500, 372, 106, 43, 83, 79), (688, 407, 468, 466), (82, 148, 141, 137), (671, 435, 430, 488), (668, 665, 519, 516), (690, 716, 720, 376), (441, 565, 455, 452), (274, 265, 261, 277), (444, 555, 450, 461), (580, 347, 583, 350, 585, 567, 571, 573, 369, 576, 214, 556, 443, 558, 562, 447, 564, 552, 311, 314, 317, 320, 323, 335), (650, 648, 282, 280), (390, 376, 372, 500), (395, 414, 418, 411), (381, 503, 392, 689), (294, 291, 540, 286), (665, 247, 244, 519), (606, 568, 367, 365), (679, 677, 477, 433), (561, 559, 612, 458), (1, 119, 101, 209, 205, 136), (565, 446, 609, 455), (225, 186, 628, 236), (534, 542, 220, 288), (302, 315, 312, 305), (199, 193, 629, 185), (686, 406, 472, 402), (341, 591, 579, 343), (675, 673, 493, 490), (586, 351, 357, 354), (550, 441, 452, 463), (648, 294, 286, 282), (409, 688, 466, 400), (596, 370, 574, 599), (255, 257, 259, 662), (623, 336, 325, 615), (351, 582, 359, 357), (411, 409, 400, 395), (644, 545, 225, 236), (300, 303, 306, 308, 454, 608, 457, 611, 460, 449, 212, 593, 597, 600, 603, 605, 353, 356, 360, 362, 590, 621, 614, 296), (427, 426, 486, 482), (384, 378, 690, 386), (321, 297, 330, 332), (305, 312, 553, 309), (250, 668, 516, 514), (532, 659, 265, 274), (429, 427, 482, 479), (383, 387, 389, 499, 206, 491, 494, 436, 496, 432, 476, 480, 483, 485, 420, 412, 399, 465, 469, 403, 471, 502, 505), (676, 675, 490, 205, 209), (673, 440, 437, 493), (446, 561, 458, 609), (435, 679, 433, 430), (670, 439, 674, 208, 373, 375, 691, 377, 380, 382, 405, 685, 687, 408, 410, 417, 680, 425, 428, 678), (386, 690, 376, 390), (407, 686, 402, 468), (247, 238, 511, 244), (545, 644, 641, 228), (392, 397, 394, 689), (582, 348, 363, 359), (602, 570, 568, 606), (416, 413, 422, 681), (450, 555, 509, 217, 113, 19, 165, 142), (198, 511, 238, 191), (267, 271, 656, 218, 290, 293, 647, 651, 653, 636, 223, 638, 642, 645, 630, 192, 246, 664, 667, 249, 252, 262, 264, 660), (228, 641, 639, 231), (594, 577, 370, 596), (118, 20, 112, 102), (231, 639, 222, 548), (2, 137, 141, 167), (291, 217, 509, 540), (345, 586, 354, 588), (662, 253, 241, 255), (548, 222, 635, 234), (253, 250, 514, 241), (277, 261, 259, 257), (406, 394, 397, 472), (270, 526, 522, 657), (526, 270, 268, 528), (367, 345, 588, 365), (234, 635, 220, 542), (654, 650, 280, 536), (528, 268, 659, 532), (288, 654, 536, 534), (577, 594, 211, 215), (677, 429, 479, 477), (297, 321, 318, 299), (348, 579, 591, 363), (324, 332, 330, 616), (299, 318, 315, 302), (309, 553, 550, 463), (42, 62, 146, 84), (21, 117, 0, 166), (599, 574, 570, 602), (60, 41, 102, 112), (343, 334, 622, 341), (559, 444, 461, 612), (0, 3, 6, 5), (3, 4, 7, 6), (5, 6, 18, 15), (6, 7, 8, 18), (1, 9, 12, 11), (9, 10, 13, 12), (11, 12, 7, 4), (12, 13, 8, 7), (2, 14, 17, 16), (14, 15, 18, 17), (16, 17, 13, 10), (17, 18, 8, 13), (19, 22, 25, 24), (22, 23, 26, 25), (24, 25, 37, 34), (25, 26, 27, 37), (20, 28, 31, 30), (28, 29, 32, 31), (30, 31, 26, 23), (31, 32, 27, 26), (21, 33, 36, 35), (33, 34, 37, 36), (35, 36, 32, 29), (36, 37, 27, 32), (41, 44, 47, 46), (44, 45, 48, 47), (46, 47, 59, 56), (47, 48, 49, 59), (42, 50, 53, 52), (50, 51, 54, 53), (52, 53, 48, 45), (53, 54, 49, 48), (43, 55, 58, 57), (55, 56, 59, 58), (57, 58, 54, 51), (58, 59, 49, 54), (60, 63, 66, 65), (63, 64, 67, 66), (65, 66, 78, 75), (66, 67, 68, 78), (61, 69, 72, 71), (69, 70, 73, 72), (71, 72, 67, 64), (72, 73, 68, 67), (62, 74, 77, 76), (74, 75, 78, 77), (76, 77, 73, 70), (77, 78, 68, 73), (82, 85, 88, 87), (85, 86, 89, 88), (87, 88, 100, 97), (88, 89, 90, 100), (83, 91, 94, 93), (91, 92, 95, 94), (93, 94, 89, 86), (94, 95, 90, 89), (84, 96, 99, 98), (96, 97, 100, 99), (98, 99, 95, 92), (99, 100, 90, 95), (117, 120, 123, 122), (120, 121, 124, 123), (122, 123, 135, 132), (123, 124, 125, 135), (118, 126, 129, 128), (126, 127, 130, 129), (128, 129, 124, 121), (129, 130, 125, 124), (119, 131, 134, 133), (131, 132, 135, 134), (133, 134, 130, 127), (134, 135, 125, 130), (146, 149, 152, 151), (149, 150, 153, 152), (151, 152, 164, 161), (152, 153, 154, 164), (147, 155, 158, 157), (155, 156, 159, 158), (157, 158, 153, 150), (158, 159, 154, 153), (148, 160, 163, 162), (160, 161, 164, 163), (162, 163, 159, 156), (163, 164, 154, 159), (165, 168, 171, 170), (168, 169, 172, 171), (170, 171, 183, 180), (171, 172, 173, 183), (166, 174, 177, 176), (174, 175, 178, 177), (176, 177, 172, 169), (177, 178, 173, 172), (167, 179, 182, 181), (179, 180, 183, 182), (181, 182, 178, 175), (182, 183, 173, 178), (41, 60, 65, 44), (44, 65, 75, 45), (45, 75, 74, 52), (52, 74, 62, 42), (79, 83, 93, 81), (81, 93, 86, 80), (702, 696, 679, 435, 671, 672, 711), (702, 670, 678, 696), (162, 143, 141, 148), (39, 144, 143, 162, 156), (104, 107, 108, 103), (103, 108, 106, 101), (140, 85, 82, 137), (139, 80, 86, 85, 140), (110, 115, 116, 111), (111, 116, 113, 109), (0, 117, 122, 3), (3, 122, 132, 4), (4, 132, 131, 11), (11, 131, 119, 1), (1, 136, 138, 9), (9, 138, 139, 10), (10, 139, 140, 16), (16, 140, 137, 2), (118, 102, 105, 126), (126, 105, 104, 127), (127, 104, 103, 133), (133, 103, 101, 119), (165, 19, 24, 168), (168, 24, 34, 169), (169, 34, 33, 176), (176, 33, 21, 166), (166, 0, 5, 174), (174, 5, 15, 175), (175, 15, 14, 181), (181, 14, 2, 167), (20, 118, 128, 28), (28, 128, 121, 29), (29, 121, 120, 35), (35, 120, 117, 21), (142, 165, 170, 145), (145, 170, 180, 144), (144, 180, 179, 143), (143, 179, 167, 141), (19, 113, 116, 22), (22, 116, 115, 23), (23, 115, 114, 30), (30, 114, 112, 20), (146, 62, 76, 149), (149, 76, 70, 150), (150, 70, 69, 157), (157, 69, 61, 147), (147, 38, 40, 155), (155, 40, 39, 156), (63, 114, 115, 110, 64), (60, 112, 114, 63), (64, 110, 111, 71), (71, 111, 109, 61), (83, 43, 57, 91), (91, 57, 51, 92), (92, 51, 50, 98), (98, 50, 42, 84), (84, 146, 151, 96), (96, 151, 161, 97), (97, 161, 160, 87), (87, 160, 148, 82), (43, 106, 108, 55), (55, 108, 107, 56), (136, 79, 81, 138), (138, 81, 80, 139), (38, 142, 145, 40), (40, 145, 144, 39), (184, 187, 188, 190), (185, 189, 188, 187), (186, 190, 188, 189), (191, 194, 195, 197), (192, 196, 195, 194), (193, 197, 195, 196), (198, 201, 202, 204), (199, 203, 202, 201), (200, 204, 202, 203), (717, 422, 413, 719, 412, 420), (501, 500, 79, 136, 205, 207, 206, 499), (323, 326, 327, 329), (324, 328, 327, 326), (325, 329, 327, 328), (334, 337, 338, 340), (335, 339, 338, 337), (336, 340, 338, 339), (413, 693, 727, 719), (418, 713, 726, 718), (422, 717, 725, 710), (614, 617, 618, 620), (615, 619, 618, 617), (616, 620, 618, 619), (621, 624, 625, 627), (622, 626, 625, 624), (623, 627, 625, 626), (628, 631, 632, 634), (629, 633, 632, 631), (630, 634, 632, 633), (680, 682, 703, 695), (700, 715, 706, 208, 674), (376, 720, 374, 372), (193, 199, 201, 197), (197, 201, 198, 191), (184, 200, 203, 187), (187, 203, 199, 185), (228, 231, 232, 229), (229, 232, 230, 227), (250, 253, 254, 251), (251, 254, 252, 249), (258, 278, 277, 257), (259, 261, 263, 260), (585, 587, 346, 368, 569, 567), (261, 265, 266, 263), (263, 266, 264, 262), (268, 270, 272, 269), (269, 272, 271, 267), (274, 277, 278, 275), (275, 278, 276, 273), (280, 282, 284, 281), (281, 284, 283, 279), (282, 286, 287, 284), (284, 287, 285, 283), (291, 294, 295, 292), (292, 295, 293, 290), (297, 299, 301, 298), (298, 301, 300, 296), (299, 302, 304, 301), (301, 304, 303, 300), (302, 305, 307, 304), (304, 307, 306, 303), (305, 309, 310, 307), (307, 310, 308, 306), (312, 315, 316, 313), (313, 316, 314, 311), (318, 321, 322, 319), (319, 322, 320, 317), (315, 318, 319, 316), (316, 319, 317, 314), (620, 331, 298, 296, 614), (326, 333, 332, 324), (357, 359, 361, 358), (358, 361, 360, 356), (359, 363, 364, 361), (361, 364, 362, 360), (354, 357, 358, 355), (355, 358, 356, 353), (379, 712, 701, 378), (381, 697, 712, 379), (46, 105, 102, 41), (384, 386, 388, 385), (385, 388, 387, 383), (386, 390, 391, 388), (388, 391, 389, 387), (395, 400, 401, 396), (200, 243, 245, 512, 204), (426, 424, 474, 486), (724, 709, 428, 425, 704), (426, 427, 724, 704), (427, 429, 709, 724), (430, 433, 434, 431), (432, 496, 498, 489, 431, 434), (452, 455, 456, 453), (449, 460, 462, 451), (451, 462, 461, 450), (466, 468, 470, 467), (467, 470, 469, 465), (672, 671, 488, 497), (489, 498, 497, 488), (475, 487, 486, 474), (477, 479, 481, 478), (478, 481, 480, 476), (479, 482, 484, 481), (481, 484, 483, 480), (482, 486, 487, 484), (484, 487, 485, 483), (503, 506, 507, 504), (504, 507, 505, 502), (490, 493, 495, 492), (492, 495, 494, 491), (514, 516, 518, 515), (515, 518, 517, 513), (516, 519, 521, 518), (518, 521, 520, 517), (526, 528, 530, 527), (527, 530, 529, 525), (528, 532, 533, 530), (530, 533, 531, 529), (534, 536, 538, 535), (537, 233, 235, 543, 535, 538), (535, 543, 542, 534), (522, 526, 527, 524), (524, 527, 525, 523), (550, 553, 554, 551), (552, 564, 566, 442, 551, 554), (559, 561, 563, 560), (560, 563, 562, 558), (568, 570, 572, 569), (569, 572, 571, 567), (570, 574, 575, 572), (572, 575, 573, 571), (594, 596, 598, 595), (595, 598, 597, 593), (596, 599, 601, 598), (598, 601, 600, 597), (599, 602, 604, 601), (601, 604, 603, 600), (602, 606, 607, 604), (604, 607, 605, 603), (614, 621, 627, 617), (617, 627, 623, 615), (639, 641, 643, 640), (640, 643, 642, 638), (641, 644, 646, 643), (643, 646, 645, 642), (648, 650, 652, 649), (649, 652, 651, 647), (650, 654, 655, 652), (652, 655, 653, 651), (665, 668, 669, 666), (666, 669, 667, 664), (492, 491, 206, 207), (673, 675, 700, 698), (677, 679, 696, 723), (675, 676, 715, 700), (185, 629, 631, 189), (189, 631, 628, 186), (629, 193, 196, 633), (633, 196, 192, 630), (543, 235, 234, 542), (220, 635, 637, 221), (289, 221, 637, 636, 653, 655), (635, 222, 224, 637), (637, 224, 223, 636), (222, 639, 640, 224), (224, 640, 638, 223), (237, 646, 644, 236), (231, 548, 549, 232), (232, 549, 547, 230), (548, 234, 235, 549), (549, 235, 233, 547), (225, 545, 546, 226), (663, 260, 263, 262, 252, 254), (545, 228, 229, 546), (546, 229, 227, 544), (236, 628, 634, 237), (226, 190, 186, 225), (191, 238, 239, 194), (237, 634, 630, 645, 646), (204, 512, 511, 198), (255, 241, 242, 256), (344, 581, 580, 335, 337), (241, 514, 515, 242), (242, 515, 513, 240), (512, 245, 244, 511), (519, 244, 245, 521), (521, 245, 243, 520), (668, 250, 251, 669), (669, 251, 249, 667), (238, 247, 248, 239), (323, 320, 322, 333, 326), (663, 254, 253, 662), (247, 665, 666, 248), (248, 666, 664, 246), (662, 259, 260, 663), (256, 258, 257, 255), (265, 659, 661, 266), (266, 661, 660, 264), (659, 268, 269, 661), (661, 269, 267, 660), (656, 271, 272, 658), (658, 272, 270, 657), (532, 274, 275, 533), (533, 275, 273, 531), (536, 280, 281, 538), (538, 281, 279, 537), (508, 539, 541, 510), (510, 541, 540, 509), (286, 540, 541, 287), (287, 541, 539, 285), (294, 648, 649, 295), (295, 649, 647, 293), (217, 291, 292, 219), (219, 292, 290, 218), (239, 248, 246, 192, 194), (289, 655, 654, 288), (288, 220, 221, 289), (330, 297, 298, 331), (544, 184, 190, 226, 546), (333, 322, 321, 332), (464, 453, 456, 454, 308, 310), (464, 310, 309, 463), (553, 312, 313, 554), (554, 313, 311, 552), (615, 325, 328, 619), (619, 328, 324, 616), (616, 330, 331, 620), (622, 334, 340, 626), (626, 340, 336, 623), (335, 323, 329, 339), (339, 329, 325, 336), (341, 622, 624, 342), (621, 590, 592, 342, 624), (344, 337, 334, 343), (343, 579, 581, 344), (579, 348, 349, 581), (581, 349, 347, 580), (348, 582, 584, 349), (349, 584, 583, 347), (582, 351, 352, 584), (584, 352, 350, 583), (351, 586, 587, 352), (352, 587, 585, 350), (363, 591, 592, 364), (364, 592, 590, 362), (420, 485, 487, 475, 423), (346, 587, 586, 345), (588, 354, 355, 589), (399, 412, 415, 396, 401), (342, 592, 591, 341), (365, 588, 589, 366), (368, 346, 345, 367), (211, 594, 595, 213), (213, 595, 593, 212), (214, 576, 578, 216), (216, 578, 577, 215), (370, 577, 578, 371), (371, 578, 576, 369), (574, 370, 371, 575), (575, 371, 369, 573), (367, 568, 569, 368), (366, 589, 355, 353, 605, 607), (502, 471, 473, 398, 393, 504), (366, 607, 606, 365), (499, 389, 391, 501), (501, 391, 390, 500), (378, 701, 716, 690), (381, 689, 722, 697), (394, 721, 722, 689), (506, 384, 385, 507), (507, 385, 383, 505), (392, 503, 504, 393), (240, 276, 278, 258, 256, 242), (409, 714, 707, 688), (393, 398, 397, 392), (400, 466, 467, 401), (401, 467, 465, 399), (468, 402, 404, 470), (470, 404, 403, 469), (398, 473, 472, 397), (402, 472, 473, 404), (404, 473, 471, 403), (407, 708, 699, 686), (688, 707, 708, 407), (406, 705, 721, 394), (409, 411, 694, 714), (686, 699, 705, 406), (417, 410, 694, 718), (421, 684, 683, 710), (396, 415, 414, 395), (419, 682, 680, 417), (424, 684, 421, 474), (423, 475, 474, 421), (429, 677, 723, 709), (695, 704, 425, 680), (433, 477, 478, 434), (434, 478, 476, 432), (431, 489, 488, 430), (493, 437, 438, 495), (495, 438, 436, 494), (437, 497, 498, 438), (438, 498, 496, 436), (440, 673, 698, 692), (440, 672, 497, 437), (709, 723, 696, 678, 428), (210, 676, 209), (672, 440, 692, 711), (555, 444, 445, 557), (557, 445, 443, 556), (444, 559, 560, 445), (445, 560, 558, 443), (561, 446, 448, 563), (563, 448, 447, 562), (446, 565, 566, 448), (448, 566, 564, 447), (609, 458, 459, 610), (610, 459, 457, 608), (458, 612, 613, 459), (459, 613, 611, 457), (612, 461, 462, 613), (613, 462, 460, 611), (442, 566, 565, 441), (455, 609, 610, 456), (456, 610, 608, 454), (463, 452, 453, 464), (551, 442, 441, 550), (520, 243, 200, 184, 544, 227, 230, 547, 233, 537, 279, 283, 285, 539, 508, 523, 525, 529, 531, 273, 276, 240, 513, 517), (205, 490, 492, 207), (722, 721, 705, 405, 382, 697), (56, 107, 104, 105, 46), (695, 703, 683, 684), (720, 716, 691, 375), (702, 711, 692, 439, 670), (701, 712, 380, 377), (692, 698, 700, 674, 439), (710, 683, 681, 422), (699, 708, 707, 687, 685), (716, 701, 377, 691), (718, 694, 411, 418), (684, 424, 426, 704, 695), (705, 699, 685, 405), (706, 715, 676, 210), (374, 373, 208, 706, 210, 209, 101, 106, 372), (710, 725, 423, 421), (423, 725, 717, 420), (714, 694, 410, 408), (374, 720, 375, 373), (416, 681, 683, 703, 682, 419), (718, 726, 419, 417), (419, 726, 713, 416), (712, 697, 382, 380), (719, 727, 415, 412), (415, 727, 693, 414), (707, 714, 408, 687), (713, 418, 414, 693, 413, 416), (147, 61, 109, 113, 217, 219, 218, 656, 658, 657, 522, 524, 523, 508, 510, 509, 555, 557, 556, 214, 216, 215, 211, 213, 212, 449, 451, 450, 142, 38)])
me_shape_11_indexedfaceset_001.polygons.foreach_set('use_smooth', [True] * 621)
me_shape_11_indexedfaceset_001.polygons.foreach_set('material_index', [0, 0, 1, 0, 1, 0, 0, 0, 0, 0, 0, 0, 0, 0, 0, 0, 0, 0, 0, 0, 0, 1, 0, 0, 0, 0, 0, 0, 0, 0, 0, 0, 0, 0, 0, 0, 0, 0, 0, 0, 0, 0, 0, 0, 0, 0, 0, 0, 0, 0, 0, 0, 0, 0, 0, 0, 0, 0, 0, 0, 0, 0, 1, 0, 0, 0, 0, 1, 0, 1, 0, 0, 0, 0, 0, 0, 0, 0, 0, 0, 0, 0, 0, 0, 0, 0, 0, 0, 0, 0, 0, 1, 1, 0, 1, 0, 0, 1, 1, 1, 1, 1, 1, 1, 1, 1, 1, 1, 1, 1, 1, 1, 1, 1, 1, 1, 1, 1, 1, 1, 1, 1, 1, 1, 1, 1, 1, 1, 1, 1, 1, 1, 1, 1, 1, 1, 1, 1, 1, 1, 1, 1, 1, 1, 1, 1, 1, 1, 1, 1, 1, 1, 1, 1, 1, 1, 1, 1, 1, 1, 1, 1, 1, 1, 1, 1, 1, 1, 1, 1, 1, 1, 1, 1, 1, 1, 1, 1, 1, 1, 1, 1, 1, 1, 1, 1, 1, 1, 1, 1, 1, 1, 1, 1, 1, 1, 1, 1, 1, 0, 0, 1, 1, 1, 1, 1, 1, 1, 1, 1, 1, 1, 1, 1, 1, 1, 1, 1, 1, 1, 1, 1, 1, 1, 1, 1, 1, 1, 1, 1, 1, 1, 1, 1, 1, 1, 1, 1, 1, 1, 1, 1, 1, 1, 1, 1, 1, 1, 1, 1, 1, 1, 1, 1, 1, 1, 1, 1, 1, 1, 1, 1, 1, 1, 1, 0, 0, 0, 0, 0, 0, 0, 0, 0, 0, 1, 0, 0, 0, 0, 0, 0, 0, 0, 0, 0, 0, 0, 0, 0, 0, 0, 0, 0, 0, 0, 0, 0, 0, 0, 0, 0, 0, 0, 0, 0, 0, 0, 0, 0, 0, 0, 0, 0, 0, 0, 0, 0, 0, 0, 0, 0, 0, 0, 0, 0, 0, 0, 0, 0, 0, 0, 0, 0, 0, 0, 0, 0, 0, 0, 0, 0, 0, 0, 1, 0, 0, 0, 0, 0, 0, 0, 0, 0, 0, 0, 0, 0, 0, 0, 0, 0, 0, 0, 0, 0, 0, 0, 0, 0, 0, 0, 0, 0, 0, 0, 0, 0, 0, 0, 0, 0, 0, 0, 0, 0, 0, 0, 0, 0, 0, 0, 0, 0, 0, 0, 0, 0, 0, 0, 0, 0, 0, 0, 0, 0, 0, 0, 0, 0, 0, 0, 0, 0, 0, 0, 0, 0, 0, 0, 0, 0, 0, 0, 0, 0, 0, 0, 0, 0, 0, 0, 0, 0, 0, 0, 0, 0, 0, 0, 0, 0, 0, 0, 0, 0, 0, 0, 0, 0, 0, 0, 0, 0, 0, 0, 0, 0, 0, 0, 0, 0, 0, 0, 0, 0, 0, 0, 0, 0, 0, 0, 0, 0, 0, 0, 0, 0, 0, 0, 0, 0, 0, 0, 0, 0, 0, 0, 0, 0, 0, 0, 0, 0, 0, 0, 0, 0, 0, 0, 0, 0, 0, 0, 0, 0, 0, 0, 0, 0, 0, 0, 0, 0, 0, 0, 0, 0, 0, 0, 0, 0, 0, 0, 0, 0, 0, 0, 0, 0, 0, 0, 0, 0, 0, 0, 0, 0, 0, 0, 0, 0, 0, 0, 0, 0, 0, 0, 0, 0, 0, 0, 0, 0, 0, 0, 0, 0, 0, 0, 0, 0, 0, 0, 0, 0, 0, 0, 0, 0, 0, 0, 0, 0, 0, 0, 0, 0, 0, 0, 0, 0, 0, 0, 0, 0, 0, 0, 0, 0, 0, 0, 0, 0, 1, 0, 0, 0, 0, 0, 0, 0, 0, 0, 0, 0, 0, 1, 0, 0, 0, 0, 0, 0, 0, 0, 0, 0, 0, 0, 1])
_k = set([(184, 200), (184, 544), (192, 246), (192, 630), (200, 243), (206, 491), (206, 499), (208, 373), (208, 674), (212, 449), (212, 593), (214, 556), (214, 576), (218, 290), (218, 656), (223, 636), (223, 638), (227, 230), (227, 544), (230, 547), (233, 537), (233, 547), (240, 276), (240, 513), (243, 520), (246, 664), (249, 252), (249, 667), (252, 262), (262, 264), (264, 660), (267, 271), (267, 660), (271, 656), (273, 276), (273, 531), (279, 283), (279, 537), (283, 285), (285, 539), (290, 293), (293, 647), (296, 300), (296, 614), (300, 303), (303, 306), (306, 308), (308, 454), (311, 314), (311, 552), (314, 317), (317, 320), (320, 323), (323, 335), (335, 580), (347, 580), (347, 583), (350, 583), (350, 585), (353, 356), (353, 605), (356, 360), (360, 362), (362, 590), (369, 573), (369, 576), (373, 375), (375, 691), (377, 380), (377, 691), (380, 382), (382, 405), (383, 387), (383, 505), (387, 389), (389, 499), (399, 412), (399, 465), (403, 469), (403, 471), (405, 685), (408, 410), (408, 687), (410, 417), (412, 420), (417, 680), (420, 485), (425, 428), (425, 680), (428, 678), (432, 476), (432, 496), (436, 494), (436, 496), (439, 670), (439, 674), (443, 556), (443, 558), (447, 562), (447, 564), (449, 460), (454, 608), (457, 608), (457, 611), (460, 611), (465, 469), (471, 502), (476, 480), (480, 483), (483, 485), (491, 494), (502, 505), (508, 523), (508, 539), (513, 517), (517, 520), (523, 525), (525, 529), (529, 531), (552, 564), (558, 562), (567, 571), (567, 585), (571, 573), (590, 621), (593, 597), (597, 600), (600, 603), (603, 605), (614, 621), (630, 645), (636, 653), (638, 642), (642, 645), (647, 651), (651, 653), (664, 667), (670, 678), (685, 687)])
me_shape_11_indexedfaceset_001.attributes.new('sharp_edge', 'BOOLEAN', 'EDGE').data.foreach_set('value', [ (min(e.vertices), max(e.vertices)) in _k for e in me_shape_11_indexedfaceset_001.edges])
_uv = me_shape_11_indexedfaceset_001.uv_layers.new(name='UVMap')
_uv.uv.foreach_set('vector', [0.4204, 0.621, 0.5803, 0.621, 0.5803, 0.6391, 0.4204, 0.6391, 0.4204, 0.6391, 0.5803, 0.6391, 0.5803, 0.6546, 0.4204, 0.6546, 0.4204, 0.6763, 0.5803, 0.6763, 0.9594, 0.6763, 0.9478, 0.7689, 0.0529, 0.7689, 0.04134, 0.6763, 0.5803, 0.9314, 0.5803, 0.9284, 0.4204, 0.9284, 0.4204, 0.9314, 0.7922, 0.7689, 0.3812, 0.7689, 0.3699, 0.6138, 0.8035, 0.6138, 0.5873, 0.5992, 0.5873, 0.372, 0.4204, 0.3717, 0.4204, 0.5989, 0.8655, 0.2451, 0.8655, 0.242, 0.7602, 0.242, 0.7602, 0.2451, 0.5803, 0.8748, 0.5872, 0.8733, 0.5872, 0.856, 0.5803, 0.8564, 0.2405, 0.5989, 0.2405, 0.6028, 0.1352, 0.6028, 0.1352, 0.5989, 0.7602, 0.6391, 0.8655, 0.6391, 0.8655, 0.621, 0.7602, 0.621, 0.2405, 0.3328, 0.2405, 0.3367, 0.1352, 0.3367, 0.1352, 0.3328, 0.2412, 0.3601, 0.2471, 0.3626, 0.2521, 0.3665, 0.256, 0.3715, 0.2586, 0.3773, 0.2715, 0.6181, 0.2786, 0.6339, 0.2895, 0.6474, 0.3035, 0.6577, 0.3195, 0.6642, 0.3367, 0.6664, 0.3367, 0.6238, 0.3303, 0.623, 0.3242, 0.6206, 0.319, 0.6167, 0.3149, 0.6116, 0.3122, 0.6057, 0.2994, 0.358, 0.2936, 0.3449, 0.2848, 0.3336, 0.2735, 0.3248, 0.2603, 0.3192, 0.0966, 0.3116, 0.0966, 0.3543, 0.8655, 0.6064, 0.8655, 0.6095, 0.7602, 0.6095, 0.7602, 0.6064, 0.4204, 0.8564, 0.5803, 0.8564, 0.5803, 0.8367, 0.4204, 0.8367, 0.4204, 0.9388, 0.4204, 1.077, 0.5803, 1.077, 0.5803, 0.9388, 0.5803, 0.621, 0.4204, 0.621, 0.4204, 0.6014, 0.5803, 0.6014, 0.8655, 0.3291, 0.8655, 0.3328, 0.7602, 0.3328, 0.7602, 0.3291, 0.8655, 0.242, 0.8655, 0.2384, 0.7602, 0.2384, 0.7602, 0.242, 0.1352, 0.621, 0.2405, 0.621, 0.2405, 0.6014, 0.1352, 0.6014, 0.5873, 0.356, 0.5873, 0.3413, 0.4204, 0.3398, 0.4204, 0.3551, 0.2405, 0.3259, 0.2405, 0.3291, 0.1352, 0.3291, 0.1352, 0.3259, 0.08814, 0.3956, 0.9126, 0.3956, 0.9672, 0.6138, 0.5803, 0.6138, 0.4204, 0.6138, 0.03356, 0.6138, 0.2405, 0.6028, 0.2405, 0.6064, 0.1352, 0.6064, 0.1352, 0.6028, 0.7602, 0.2465, 0.7602, 0.09659, 0.8655, 0.09659, 0.8655, 0.2465, 0.7602, 0.5989, 0.7602, 0.3717, 0.8655, 0.3717, 0.8655, 0.5989, 0.1352, 0.3265, 0.2405, 0.3265, 0.2405, 0.3398, 0.1352, 0.3398, 0.7602, 0.354, 0.8655, 0.354, 0.8655, 0.3112, 0.7602, 0.3112, 0.5803, 0.3766, 0.5803, 0.3802, 0.4204, 0.3802, 0.4204, 0.3766, 0.1352, 0.2346, 0.1352, 0.2384, 0.2405, 0.2384, 0.2405, 0.2346, 0.5873, 0.8458, 0.5873, 0.8496, 0.4204, 0.8475, 0.4204, 0.8443, 0.2405, 0.3802, 0.2405, 0.3766, 0.1352, 0.3766, 0.1352, 0.3802, 0.2405, 0.3717, 0.2405, 0.5989, 0.1352, 0.5989, 0.1352, 0.3717, 0.8655, 0.3259, 0.8655, 0.3291, 0.7602, 0.3291, 0.7602, 0.3259, 0.5803, 0.935, 0.5803, 0.9314, 0.4204, 0.9314, 0.4204, 0.935, 0.1352, 0.2986, 0.2405, 0.2986, 0.2405, 0.2826, 0.1352, 0.2826, 0.7602, 0.384, 0.7602, 0.6014, 0.8655, 0.6014, 0.8655, 0.384, 0.1352, 0.354, 0.2405, 0.354, 0.2405, 0.3112, 0.1352, 0.3112, 0.2405, 0.3766, 0.2405, 0.3735, 0.1352, 0.3735, 0.1352, 0.3766, 0.5803, 0.9388, 0.5803, 0.935, 0.4204, 0.935, 0.4204, 0.9388, 0.8655, 0.2631, 0.7602, 0.2631, 0.7602, 0.2465, 0.8655, 0.2465, 0.2735, 0.3248, 0.2848, 0.3336, 0.2936, 0.3449, 0.2994, 0.358, 0.3122, 0.6057, 0.3149, 0.6116, 0.319, 0.6167, 0.3242, 0.6206, 0.3303, 0.623, 0.3367, 0.6238, 0.3367, 0.6664, 0.3195, 0.6642, 0.3035, 0.6577, 0.2895, 0.6474, 0.2786, 0.6339, 0.2715, 0.6181, 0.2586, 0.3773, 0.256, 0.3715, 0.2521, 0.3665, 0.2471, 0.3626, 0.2412, 0.3601, 0.0966, 0.3543, 0.0966, 0.3116, 0.2603, 0.3192, 0.5873, 0.8964, 0.5873, 0.9111, 0.4204, 0.9103, 0.4204, 0.8949, 0.4204, 0.8908, 0.5803, 0.8908, 0.5803, 0.8748, 0.4204, 0.8748, 0.2405, 0.2631, 0.1352, 0.2631, 0.1352, 0.2465, 0.2405, 0.2465, 0.1352, 0.3398, 0.2405, 0.3398, 0.2405, 0.3551, 0.1352, 0.3551, 0.8655, 0.3766, 0.8655, 0.3735, 0.7602, 0.3735, 0.7602, 0.3766, 0.7602, 0.6546, 0.8655, 0.6546, 0.8655, 0.6391, 0.7602, 0.6391, 0.5873, 0.8837, 0.5873, 0.8964, 0.4204, 0.8949, 0.4204, 0.8816, 0.8839, 0.6474, 0.87, 0.6577, 0.8539, 0.6642, 0.8367, 0.6664, 0.8367, 0.6238, 0.8492, 0.6206, 0.8544, 0.6167, 0.8585, 0.6116, 0.8612, 0.6057, 0.874, 0.358, 0.8798, 0.3449, 0.8886, 0.3336, 0.9, 0.3248, 0.9131, 0.3192, 1.077, 0.3116, 1.077, 0.3543, 0.9322, 0.3601, 0.9264, 0.3626, 0.9213, 0.3665, 0.9174, 0.3715, 0.9149, 0.3773, 0.9019, 0.6181, 0.8948, 0.6339, 0.5873, 0.8414, 0.5873, 0.8458, 0.4204, 0.8443, 0.4204, 0.8367, 0.5803, 0.8367, 0.5873, 0.6116, 0.5873, 0.6079, 0.4204, 0.6064, 0.4204, 0.6095, 0.2405, 0.6064, 0.2405, 0.6095, 0.1352, 0.6095, 0.1352, 0.6064, 0.5873, 0.372, 0.5873, 0.356, 0.4204, 0.3551, 0.4204, 0.3717, 0.8622, 0.5999, 0.8585, 0.6116, 0.8492, 0.6206, 0.8367, 0.6238, 0.8367, 0.6664, 0.8539, 0.6642, 0.87, 0.6577, 0.8839, 0.6474, 0.8948, 0.6339, 0.9019, 0.6181, 0.9149, 0.3773, 0.9174, 0.3715, 0.9264, 0.3626, 0.9322, 0.3601, 0.9379, 0.3592, 1.077, 0.3543, 1.077, 0.3116, 0.9131, 0.3192, 0.8886, 0.3336, 0.874, 0.358, 0.4204, 0.8748, 0.5803, 0.8748, 0.5803, 0.8564, 0.4204, 0.8564, 0.5803, 0.3735, 0.5803, 0.3766, 0.4204, 0.3766, 0.4204, 0.3735, 0.8655, 0.2384, 0.8655, 0.2346, 0.7602, 0.2346, 0.7602, 0.2384, 0.7602, 0.2631, 0.8655, 0.2631, 0.8655, 0.2785, 0.7602, 0.2785, 0.4204, 0.6014, 0.4204, 0.384, 0.5803, 0.384, 0.5803, 0.6014, 0.2405, 0.2451, 0.2405, 0.242, 0.1352, 0.242, 0.1352, 0.2451, 0.1352, 0.6391, 0.2405, 0.6391, 0.2405, 0.621, 0.1352, 0.621, 0.5803, 0.354, 0.4204, 0.354, 0.4204, 0.3112, 0.5803, 0.3112, 0.1352, 0.6138, 0.2405, 0.6138, 0.7602, 0.6138, 0.8655, 0.6138, 0.9672, 0.6138, 0.9126, 0.3956, 0.08814, 0.3956, 0.03356, 0.6138, 0.7602, 0.09659, 0.7602, 0.2346, 0.8655, 0.2346, 0.8655, 0.09659, 0.3035, 0.6577, 0.3195, 0.6642, 0.3367, 0.6664, 0.3367, 0.6238, 0.3303, 0.623, 0.3242, 0.6206, 0.319, 0.6167, 0.3149, 0.6116, 0.3122, 0.6057, 0.2994, 0.358, 0.2936, 0.3449, 0.2848, 0.3336, 0.2735, 0.3248, 0.2603, 0.3192, 0.0966, 0.3116, 0.0966, 0.3543, 0.2412, 0.3601, 0.2471, 0.3626, 0.2521, 0.3665, 0.256, 0.3715, 0.2586, 0.3773, 0.2715, 0.6181, 0.2786, 0.6339, 0.2895, 0.6474, 0.7602, 0.2785, 0.8655, 0.2785, 0.8655, 0.2918, 0.7602, 0.2918, 0.1352, 0.317, 0.2405, 0.317, 0.2405, 0.2986, 0.1352, 0.2986, 0.749, 0.3956, 0.4245, 0.3956, 0.3699, 0.6138, 0.8035, 0.6138, 0.7602, 0.3265, 0.8655, 0.3265, 0.8655, 0.3398, 0.7602, 0.3398, 0.749, 0.3956, 0.8035, 0.6138, 0.3699, 0.6138, 0.4245, 0.3956, 0.8655, 0.3328, 0.8655, 0.3367, 0.7602, 0.3367, 0.7602, 0.3328, 0.2405, 0.384, 0.2405, 0.3802, 0.1352, 0.3802, 0.1352, 0.384, 0.8655, 0.384, 0.8655, 0.3802, 0.7602, 0.3802, 0.7602, 0.384, 0.7602, 0.3398, 0.8655, 0.3398, 0.8655, 0.3551, 0.7602, 0.3551, 0.8655, 0.3802, 0.8655, 0.3766, 0.7602, 0.3766, 0.7602, 0.3802, 0.7602, 0.621, 0.8655, 0.621, 0.8655, 0.6014, 0.7602, 0.6014, 0.5803, 0.3802, 0.5803, 0.384, 0.4204, 0.384, 0.4204, 0.3802, 0.8655, 0.317, 0.7602, 0.317, 0.7602, 0.3367, 0.8655, 0.3367, 0.7602, 0.317, 0.8655, 0.317, 0.8655, 0.2986, 0.7602, 0.2986, 0.2405, 0.6014, 0.2405, 0.384, 0.1352, 0.384, 0.1352, 0.6014, 0.7602, 0.3551, 0.8655, 0.3551, 0.8655, 0.3717, 0.7602, 0.3717, 0.8655, 0.6028, 0.8655, 0.6064, 0.7602, 0.6064, 0.7602, 0.6028, 0.7602, 0.2986, 0.8655, 0.2986, 0.8655, 0.2826, 0.7602, 0.2826, 0.8655, 0.5989, 0.8655, 0.6028, 0.7602, 0.6028, 0.7602, 0.5989, 0.2405, 0.317, 0.1352, 0.317, 0.1352, 0.3367, 0.2405, 0.3367, 0.5873, 0.3413, 0.5873, 0.3286, 0.4204, 0.3265, 0.4204, 0.3398, 0.1352, 0.2631, 0.2405, 0.2631, 0.2405, 0.2785, 0.1352, 0.2785, 0.2405, 0.242, 0.2405, 0.2384, 0.1352, 0.2384, 0.1352, 0.242, 0.2405, 0.09659, 0.2405, 0.2465, 0.1352, 0.2465, 0.1352, 0.09659, 0.1352, 0.2785, 0.2405, 0.2785, 0.2405, 0.2918, 0.1352, 0.2918, 0.1352, 0.3551, 0.2405, 0.3551, 0.2405, 0.3717, 0.1352, 0.3717, 0.9442, 0.7884, 0.9442, 0.385, 0.05651, 0.385, 0.05651, 0.7884, 0.9052, 0.4319, 0.9052, 0.7415, 0.09557, 0.7415, 0.09557, 0.4319, 0.1352, 0.6546, 0.2405, 0.6546, 0.2405, 0.6391, 0.1352, 0.6391, 0.3812, 0.7689, 0.7922, 0.7689, 0.8035, 0.6138, 0.3699, 0.6138, 0.2405, 0.2346, 0.2405, 0.09659, 0.1352, 0.09659, 0.1352, 0.2346, 0.2405, 0.3291, 0.2405, 0.3328, 0.1352, 0.3328, 0.1352, 0.3291, 0.09557, 0.7415, 0.09386, 0.7546, 0.08155, 0.7555, 0.08245, 0.7432, 0.09386, 0.7546, 0.09186, 0.767, 0.08055, 0.7659, 0.08155, 0.7555, 0.08245, 0.7432, 0.08155, 0.7555, 0.07114, 0.7565, 0.07012, 0.7452, 0.08155, 0.7555, 0.08055, 0.7659, 0.07331, 0.7638, 0.07114, 0.7565, 0.08814, 0.3956, 0.076, 0.3933, 0.07843, 0.3828, 0.08985, 0.3834, 0.076, 0.3933, 0.06542, 0.3925, 0.06911, 0.3826, 0.07843, 0.3828, 0.08985, 0.3834, 0.07843, 0.3828, 0.08055, 0.3742, 0.09186, 0.3731, 0.07843, 0.7728, 0.06911, 0.768, 0.07331, 0.7638, 0.08055, 0.7659, 0.749, 0.3956, 0.7473, 0.3834, 0.7587, 0.3828, 0.7611, 0.3933, 0.7473, 0.3834, 0.7452, 0.3731, 0.7565, 0.3742, 0.7587, 0.3828, 0.7611, 0.3933, 0.7587, 0.3828, 0.768, 0.3826, 0.7717, 0.3925, 0.06427, 0.7587, 0.07114, 0.7565, 0.07331, 0.7638, 0.06911, 0.768, 0.9126, 0.3956, 0.9247, 0.3933, 0.9223, 0.3828, 0.9109, 0.3834, 0.9247, 0.3933, 0.9353, 0.3925, 0.9316, 0.3826, 0.9223, 0.3828, 0.9109, 0.3834, 0.9223, 0.3828, 0.9202, 0.3742, 0.9089, 0.3731, 0.9223, 0.4006, 0.9316, 0.4055, 0.9274, 0.4097, 0.9202, 0.4075, 0.4245, 0.3956, 0.4262, 0.3834, 0.4148, 0.3828, 0.4123, 0.3933, 0.4262, 0.3834, 0.4282, 0.3731, 0.4169, 0.3742, 0.4148, 0.3828, 0.4123, 0.3933, 0.4148, 0.3828, 0.4055, 0.3826, 0.4018, 0.3925, 0.9365, 0.4148, 0.9296, 0.4169, 0.9274, 0.4097, 0.9316, 0.4055, 0.9052, 0.4319, 0.9069, 0.4188, 0.9192, 0.4179, 0.9183, 0.4302, 0.9069, 0.4188, 0.9089, 0.4065, 0.9202, 0.4075, 0.9192, 0.4179, 0.9183, 0.4302, 0.9192, 0.4179, 0.9296, 0.4169, 0.9306, 0.4282, 0.9192, 0.4179, 0.9202, 0.4075, 0.9274, 0.4097, 0.9296, 0.4169, 0.7922, 0.7689, 0.7913, 0.7813, 0.8031, 0.7814, 0.8046, 0.7701, 0.7913, 0.7813, 0.7903, 0.7918, 0.8018, 0.7906, 0.8031, 0.7814, 0.8046, 0.7701, 0.8031, 0.7814, 0.8126, 0.7814, 0.8153, 0.7706, 0.8031, 0.7814, 0.8018, 0.7906, 0.809, 0.7879, 0.8126, 0.7814, 0.9442, 0.7884, 0.945, 0.8012, 0.9573, 0.8015, 0.957, 0.7893, 0.945, 0.8012, 0.946, 0.8127, 0.9576, 0.8115, 0.9573, 0.8015, 0.957, 0.7893, 0.9573, 0.8015, 0.9673, 0.8018, 0.9685, 0.7903, 0.9573, 0.8015, 0.9576, 0.8115, 0.9648, 0.809, 0.9673, 0.8018, 0.9478, 0.7689, 0.9604, 0.7701, 0.9589, 0.7814, 0.947, 0.7813, 0.9604, 0.7701, 0.9711, 0.7706, 0.9684, 0.7814, 0.9589, 0.7814, 0.947, 0.7813, 0.9589, 0.7814, 0.9576, 0.7906, 0.946, 0.7918, 0.9589, 0.7814, 0.9684, 0.7814, 0.9648, 0.7879, 0.9576, 0.7906, 0.3812, 0.7689, 0.3687, 0.7689, 0.3699, 0.7816, 0.3827, 0.7813, 0.3687, 0.7689, 0.358, 0.7689, 0.3611, 0.781, 0.3699, 0.7816, 0.3827, 0.7813, 0.3699, 0.7816, 0.3716, 0.7902, 0.384, 0.7918, 0.3699, 0.7816, 0.3611, 0.781, 0.3645, 0.7876, 0.3716, 0.7902, 0.9478, 0.7689, 0.9464, 0.7813, 0.9593, 0.7816, 0.9604, 0.7689, 0.9464, 0.7813, 0.9452, 0.7918, 0.9576, 0.7902, 0.9593, 0.7816, 0.9604, 0.7689, 0.9593, 0.7816, 0.9681, 0.781, 0.9712, 0.7689, 0.9593, 0.7816, 0.9576, 0.7902, 0.9647, 0.7876, 0.9681, 0.781, 0.9442, 0.385, 0.9571, 0.3848, 0.9577, 0.3716, 0.9444, 0.3722, 0.9571, 0.3848, 0.9686, 0.384, 0.9671, 0.3716, 0.9577, 0.3716, 0.9444, 0.3722, 0.9577, 0.3716, 0.9576, 0.3622, 0.9452, 0.3607, 0.9577, 0.3716, 0.9671, 0.3716, 0.9647, 0.3645, 0.9576, 0.3622, 0.7922, 0.7689, 0.8048, 0.7689, 0.8035, 0.7816, 0.7907, 0.7813, 0.8048, 0.7689, 0.8154, 0.7689, 0.8123, 0.781, 0.8035, 0.7816, 0.7907, 0.7813, 0.8035, 0.7816, 0.8019, 0.7902, 0.7894, 0.7918, 0.8035, 0.7816, 0.8123, 0.781, 0.8089, 0.7876, 0.8019, 0.7902, 0.0529, 0.7689, 0.05435, 0.7813, 0.04145, 0.7816, 0.04028, 0.7689, 0.05435, 0.7813, 0.05555, 0.7918, 0.04308, 0.7902, 0.04145, 0.7816, 0.04028, 0.7689, 0.04145, 0.7816, 0.03264, 0.781, 0.02955, 0.7689, 0.04145, 0.7816, 0.04308, 0.7902, 0.036, 0.7876, 0.03264, 0.781, 0.05651, 0.7884, 0.04361, 0.7886, 0.04303, 0.8019, 0.0563, 0.8012, 0.04361, 0.7886, 0.0321, 0.7894, 0.03366, 0.8019, 0.04303, 0.8019, 0.0563, 0.8012, 0.04303, 0.8019, 0.04308, 0.8112, 0.05555, 0.8128, 0.04303, 0.8019, 0.03366, 0.8019, 0.036, 0.8089, 0.04308, 0.8112, 0.9052, 0.7415, 0.9183, 0.7432, 0.9192, 0.7555, 0.9069, 0.7546, 0.9183, 0.7432, 0.9306, 0.7452, 0.9296, 0.7565, 0.9192, 0.7555, 0.9069, 0.7546, 0.9192, 0.7555, 0.9202, 0.7659, 0.9089, 0.767, 0.9192, 0.7555, 0.9296, 0.7565, 0.9274, 0.7638, 0.9202, 0.7659, 0.749, 0.3956, 0.7611, 0.3933, 0.7587, 0.3828, 0.7473, 0.3834, 0.7611, 0.3933, 0.7717, 0.3925, 0.768, 0.3826, 0.7587, 0.3828, 0.7473, 0.3834, 0.7587, 0.3828, 0.7565, 0.3742, 0.7452, 0.3731, 0.9365, 0.7587, 0.9316, 0.768, 0.9274, 0.7638, 0.9296, 0.7565, 0.9126, 0.3956, 0.9109, 0.3834, 0.9223, 0.3828, 0.9247, 0.3933, 0.9109, 0.3834, 0.9089, 0.3731, 0.9202, 0.3742, 0.9223, 0.3828, 0.9247, 0.3933, 0.9223, 0.3828, 0.9316, 0.3826, 0.9353, 0.3925, 0.9223, 0.7728, 0.9202, 0.7659, 0.9274, 0.7638, 0.9316, 0.768, 0.05651, 0.385, 0.05568, 0.3722, 0.04347, 0.372, 0.04368, 0.3842, 0.05568, 0.3722, 0.05471, 0.3607, 0.04312, 0.3619, 0.04347, 0.372, 0.04368, 0.3842, 0.04347, 0.372, 0.0334, 0.3716, 0.03219, 0.3831, 0.04347, 0.372, 0.04312, 0.3619, 0.03594, 0.3644, 0.0334, 0.3716, 0.0529, 0.7689, 0.04037, 0.7701, 0.04187, 0.7814, 0.05373, 0.7813, 0.04037, 0.7701, 0.02966, 0.7706, 0.03231, 0.7814, 0.04187, 0.7814, 0.05373, 0.7813, 0.04187, 0.7814, 0.04312, 0.7906, 0.05471, 0.7918, 0.04187, 0.7814, 0.03231, 0.7814, 0.03594, 0.7879, 0.04312, 0.7906, 0.3812, 0.7689, 0.3821, 0.7813, 0.3703, 0.7814, 0.3688, 0.7701, 0.3821, 0.7813, 0.3831, 0.7918, 0.3716, 0.7906, 0.3703, 0.7814, 0.3688, 0.7701, 0.3703, 0.7814, 0.3608, 0.7814, 0.3581, 0.7706, 0.3703, 0.7814, 0.3716, 0.7906, 0.3644, 0.7879, 0.3608, 0.7814, 0.08814, 0.3956, 0.08985, 0.3834, 0.07843, 0.3828, 0.076, 0.3933, 0.08985, 0.3834, 0.09186, 0.3731, 0.08055, 0.3742, 0.07843, 0.3828, 0.076, 0.3933, 0.07843, 0.3828, 0.06911, 0.3826, 0.06542, 0.3925, 0.07843, 0.4006, 0.08055, 0.4075, 0.07331, 0.4097, 0.06911, 0.4055, 0.09557, 0.4319, 0.08245, 0.4302, 0.08155, 0.4179, 0.09386, 0.4188, 0.08245, 0.4302, 0.07012, 0.4282, 0.07114, 0.4169, 0.08155, 0.4179, 0.09386, 0.4188, 0.08155, 0.4179, 0.08055, 0.4075, 0.09186, 0.4065, 0.08155, 0.4179, 0.07114, 0.4169, 0.07331, 0.4097, 0.08055, 0.4075, 0.4245, 0.3956, 0.4123, 0.3933, 0.4148, 0.3828, 0.4262, 0.3834, 0.4123, 0.3933, 0.4018, 0.3925, 0.4055, 0.3826, 0.4148, 0.3828, 0.4262, 0.3834, 0.4148, 0.3828, 0.4169, 0.3742, 0.4282, 0.3731, 0.06427, 0.4148, 0.06911, 0.4055, 0.07331, 0.4097, 0.07114, 0.4169, 0.7922, 0.7689, 0.3812, 0.7689, 0.3827, 0.7813, 0.7913, 0.7813, 0.7913, 0.7813, 0.3827, 0.7813, 0.384, 0.7918, 0.7903, 0.7918, 0.9685, 0.7903, 0.9686, 0.384, 0.9571, 0.3848, 0.957, 0.7893, 0.957, 0.7893, 0.9571, 0.3848, 0.9442, 0.385, 0.9442, 0.7884, 0.04134, 0.6763, 0.0529, 0.7689, 0.04028, 0.7689, 0.02867, 0.6765, 0.02867, 0.6765, 0.04028, 0.7689, 0.02955, 0.7689, 0.01795, 0.6768, 0.8582, 0.5995, 0.8709, 0.3571, 0.8673, 0.356, 0.8646, 0.372, 0.8552, 0.5992, 0.8545, 0.6036, 0.8578, 0.6047, 0.8582, 0.5995, 0.8622, 0.5999, 0.874, 0.358, 0.8709, 0.3571, 0.3688, 0.7701, 0.3572, 0.6138, 0.3699, 0.6138, 0.3812, 0.7689, 0.3464, 0.6768, 0.3464, 0.6138, 0.3572, 0.6138, 0.3688, 0.7701, 0.3581, 0.7706, 0.9906, 0.6138, 0.9828, 0.6768, 0.9721, 0.6765, 0.9799, 0.6138, 0.9799, 0.6138, 0.9721, 0.6765, 0.9594, 0.6763, 0.9672, 0.6138, 0.8162, 0.6138, 0.8048, 0.7689, 0.7922, 0.7689, 0.8035, 0.6138, 0.827, 0.6138, 0.827, 0.6768, 0.8154, 0.7689, 0.8048, 0.7689, 0.8162, 0.6138, 0.9828, 0.6768, 0.9906, 0.6138, 0.9799, 0.6138, 0.9721, 0.6765, 0.9721, 0.6765, 0.9799, 0.6138, 0.9672, 0.6138, 0.9594, 0.6763, 0.09557, 0.7415, 0.9052, 0.7415, 0.9069, 0.7546, 0.09386, 0.7546, 0.09386, 0.7546, 0.9069, 0.7546, 0.9089, 0.767, 0.09186, 0.767, 0.09186, 0.3731, 0.9089, 0.3731, 0.9109, 0.3834, 0.08985, 0.3834, 0.08985, 0.3834, 0.9109, 0.3834, 0.9126, 0.3956, 0.08814, 0.3956, 0.08814, 0.3956, 0.03356, 0.6138, 0.02085, 0.6138, 0.076, 0.3933, 0.076, 0.3933, 0.02085, 0.6138, 0.01009, 0.6138, 0.06542, 0.3925, 0.7717, 0.3925, 0.827, 0.6138, 0.8162, 0.6138, 0.7611, 0.3933, 0.7611, 0.3933, 0.8162, 0.6138, 0.8035, 0.6138, 0.749, 0.3956, 0.749, 0.3956, 0.8035, 0.6138, 0.8162, 0.6138, 0.7611, 0.3933, 0.7611, 0.3933, 0.8162, 0.6138, 0.827, 0.6138, 0.7717, 0.3925, 0.9353, 0.3925, 0.9906, 0.6138, 0.9799, 0.6138, 0.9247, 0.3933, 0.9247, 0.3933, 0.9799, 0.6138, 0.9672, 0.6138, 0.9126, 0.3956, 0.08814, 0.3956, 0.9126, 0.3956, 0.9109, 0.3834, 0.08985, 0.3834, 0.08985, 0.3834, 0.9109, 0.3834, 0.9089, 0.3731, 0.09186, 0.3731, 0.09186, 0.4065, 0.9089, 0.4065, 0.9069, 0.4188, 0.09386, 0.4188, 0.09386, 0.4188, 0.9069, 0.4188, 0.9052, 0.4319, 0.09557, 0.4319, 0.09557, 0.4319, 0.09557, 0.7415, 0.08245, 0.7432, 0.08245, 0.4302, 0.08245, 0.4302, 0.08245, 0.7432, 0.07012, 0.7452, 0.07012, 0.4282, 0.4282, 0.3731, 0.7452, 0.3731, 0.7473, 0.3834, 0.4262, 0.3834, 0.4262, 0.3834, 0.7473, 0.3834, 0.749, 0.3956, 0.4245, 0.3956, 0.4245, 0.3956, 0.749, 0.3956, 0.7473, 0.3834, 0.4262, 0.3834, 0.4262, 0.3834, 0.7473, 0.3834, 0.7452, 0.3731, 0.4282, 0.3731, 0.9306, 0.4282, 0.9306, 0.7452, 0.9183, 0.7432, 0.9183, 0.4302, 0.9183, 0.4302, 0.9183, 0.7432, 0.9052, 0.7415, 0.9052, 0.4319, 0.03356, 0.6138, 0.08814, 0.3956, 0.076, 0.3933, 0.02085, 0.6138, 0.02085, 0.6138, 0.076, 0.3933, 0.06542, 0.3925, 0.01009, 0.6138, 0.3464, 0.6138, 0.4018, 0.3925, 0.4123, 0.3933, 0.3572, 0.6138, 0.3572, 0.6138, 0.4123, 0.3933, 0.4245, 0.3956, 0.3699, 0.6138, 0.9126, 0.3956, 0.9672, 0.6138, 0.9799, 0.6138, 0.9247, 0.3933, 0.9247, 0.3933, 0.9799, 0.6138, 0.9906, 0.6138, 0.9353, 0.3925, 0.4018, 0.3925, 0.3464, 0.6138, 0.3572, 0.6138, 0.4123, 0.3933, 0.4123, 0.3933, 0.3572, 0.6138, 0.3699, 0.6138, 0.4245, 0.3956, 0.05651, 0.385, 0.9442, 0.385, 0.9444, 0.3722, 0.05568, 0.3722, 0.05568, 0.3722, 0.9444, 0.3722, 0.9452, 0.3607, 0.05471, 0.3607, 0.05471, 0.7918, 0.9452, 0.7918, 0.9464, 0.7813, 0.05373, 0.7813, 0.05373, 0.7813, 0.9464, 0.7813, 0.9478, 0.7689, 0.0529, 0.7689, 0.0529, 0.7689, 0.04134, 0.6763, 0.02867, 0.6765, 0.04037, 0.7701, 0.04037, 0.7701, 0.02867, 0.6765, 0.01795, 0.6768, 0.02966, 0.7706, 0.3687, 0.7689, 0.3572, 0.6138, 0.3464, 0.6138, 0.3464, 0.6768, 0.358, 0.7689, 0.3812, 0.7689, 0.3699, 0.6138, 0.3572, 0.6138, 0.3687, 0.7689, 0.9712, 0.7689, 0.9828, 0.6768, 0.9721, 0.6765, 0.9604, 0.7689, 0.9604, 0.7689, 0.9721, 0.6765, 0.9594, 0.6763, 0.9478, 0.7689, 0.0529, 0.7689, 0.9478, 0.7689, 0.947, 0.7813, 0.05435, 0.7813, 0.05435, 0.7813, 0.947, 0.7813, 0.946, 0.7918, 0.05555, 0.7918, 0.05555, 0.8128, 0.946, 0.8127, 0.945, 0.8012, 0.0563, 0.8012, 0.0563, 0.8012, 0.945, 0.8012, 0.9442, 0.7884, 0.05651, 0.7884, 0.05651, 0.7884, 0.05651, 0.385, 0.04368, 0.3842, 0.04361, 0.7886, 0.04361, 0.7886, 0.04368, 0.3842, 0.03219, 0.3831, 0.0321, 0.7894, 0.7894, 0.7918, 0.3831, 0.7918, 0.3821, 0.7813, 0.7907, 0.7813, 0.7907, 0.7813, 0.3821, 0.7813, 0.3812, 0.7689, 0.7922, 0.7689, 0.9478, 0.7689, 0.9594, 0.6763, 0.9721, 0.6765, 0.9604, 0.7701, 0.9604, 0.7701, 0.9721, 0.6765, 0.9828, 0.6768, 0.9711, 0.7706, 0.03356, 0.6138, 0.04134, 0.6763, 0.02867, 0.6765, 0.02085, 0.6138, 0.02085, 0.6138, 0.02867, 0.6765, 0.01795, 0.6768, 0.01009, 0.6138, 0.04134, 0.6763, 0.03356, 0.6138, 0.02085, 0.6138, 0.02867, 0.6765, 0.02867, 0.6765, 0.02085, 0.6138, 0.01009, 0.6138, 0.01795, 0.6768, 0.0966, 0.3116, 0.08961, 0.3113, 0.09089, 0.3057, 0.0966, 0.3046, 0.7602, 0.3112, 0.7602, 0.3043, 0.7545, 0.3057, 0.7533, 0.3113, 0.7602, 0.09659, 0.7533, 0.0966, 0.7545, 0.09089, 0.7602, 0.08961, 0.8655, 0.09659, 0.8725, 0.0966, 0.8712, 0.09089, 0.8655, 0.08961, 0.0966, 0.3543, 0.08961, 0.3541, 0.09089, 0.3598, 0.0966, 0.3613, 0.8655, 0.354, 0.8655, 0.3611, 0.8712, 0.3598, 0.8725, 0.3541, 0.7602, 0.09659, 0.7602, 0.08961, 0.7545, 0.09089, 0.7533, 0.0966, 0.7602, 0.354, 0.7533, 0.3541, 0.7545, 0.3598, 0.7602, 0.3611, 0.0966, 0.3543, 0.0966, 0.3613, 0.09089, 0.3598, 0.08961, 0.3541, 1.082, 0.3114, 1.087, 0.3112, 1.087, 0.354, 1.081, 0.3542, 1.077, 0.3543, 1.077, 0.3116, 0.4134, 0.6734, 0.4204, 0.6763, 0.04134, 0.6763, 0.03356, 0.6138, 0.4204, 0.6138, 0.4134, 0.6168, 0.4105, 0.6238, 0.4105, 0.6664, 0.0966, 0.3116, 0.0966, 0.3046, 0.09089, 0.3057, 0.08961, 0.3113, 0.2405, 0.09659, 0.2405, 0.08961, 0.2462, 0.09089, 0.2475, 0.0966, 0.2405, 0.3112, 0.2475, 0.3113, 0.2462, 0.3057, 0.2405, 0.3043, 0.2405, 0.09659, 0.2475, 0.0966, 0.2462, 0.09089, 0.2405, 0.08961, 0.0966, 0.3543, 0.08961, 0.3541, 0.09089, 0.3598, 0.0966, 0.3613, 0.2405, 0.354, 0.2405, 0.3611, 0.2462, 0.3598, 0.2475, 0.3541, 0.4204, 0.354, 0.4204, 0.3585, 0.4161, 0.3583, 0.4145, 0.3542, 0.5803, 1.077, 0.5803, 1.082, 0.5845, 1.081, 0.5858, 1.077, 0.4204, 0.3112, 0.4153, 0.3114, 0.4162, 0.3068, 0.4204, 0.3066, 0.0966, 0.3116, 0.08961, 0.3113, 0.09089, 0.3057, 0.0966, 0.3046, 0.1352, 0.3112, 0.1352, 0.3043, 0.1295, 0.3057, 0.1283, 0.3113, 0.1352, 0.09659, 0.1283, 0.0966, 0.1295, 0.09089, 0.1352, 0.08961, 0.0966, 0.3543, 0.0966, 0.3613, 0.09089, 0.3598, 0.08961, 0.3541, 0.1352, 0.09659, 0.1352, 0.08961, 0.1295, 0.09089, 0.1283, 0.0966, 0.1352, 0.354, 0.1283, 0.3541, 0.1295, 0.3598, 0.1352, 0.3611, 0.8655, 0.09659, 0.8655, 0.08961, 0.8712, 0.09089, 0.8725, 0.0966, 0.8655, 0.3112, 0.8725, 0.3113, 0.8712, 0.3057, 0.8655, 0.3043, 0.0966, 0.3116, 0.0966, 0.3046, 0.09089, 0.3057, 0.08961, 0.3113, 1.077, 0.3116, 1.084, 0.3113, 1.083, 0.308, 1.077, 0.3079, 0.8476, 0.6176, 0.8424, 0.6199, 0.8367, 0.6208, 0.8367, 0.6238, 0.8492, 0.6206, 0.5803, 0.8564, 0.5872, 0.856, 0.5873, 0.8367, 0.5803, 0.8367, 0.8655, 0.354, 0.7602, 0.354, 0.7602, 0.3611, 0.8655, 0.3611, 0.8655, 0.08961, 0.7602, 0.08961, 0.7602, 0.09659, 0.8655, 0.09659, 0.0966, 0.3116, 0.0966, 0.3543, 0.08961, 0.3541, 0.08961, 0.3113, 0.7533, 0.3113, 0.7533, 0.3541, 0.7602, 0.354, 0.7602, 0.3112, 0.7602, 0.2785, 0.7602, 0.2918, 0.7533, 0.2898, 0.7533, 0.277, 0.277, 0.3188, 0.2898, 0.3286, 0.2848, 0.3336, 0.2735, 0.3248, 0.8655, 0.3766, 0.8655, 0.3802, 0.8725, 0.3793, 0.8725, 0.3751, 0.25, 0.3751, 0.2518, 0.3793, 0.2586, 0.3773, 0.256, 0.3715, 0.7533, 0.6011, 0.7533, 0.6202, 0.7602, 0.621, 0.7602, 0.6014, 0.8655, 0.6014, 0.8655, 0.621, 0.8725, 0.6202, 0.8725, 0.6011, 0.2586, 0.3773, 0.2518, 0.3793, 0.2526, 0.3837, 0.2615, 0.6011, 0.2648, 0.6202, 0.2715, 0.6181, 0.8655, 0.621, 0.8655, 0.6391, 0.8725, 0.6376, 0.8725, 0.6202, 0.2648, 0.6202, 0.2726, 0.6376, 0.2786, 0.6339, 0.2715, 0.6181, 0.8655, 0.2986, 0.8655, 0.317, 0.8725, 0.3178, 0.8725, 0.3, 0.3, 0.6639, 0.3178, 0.671, 0.3195, 0.6642, 0.3035, 0.6577, 0.7602, 0.6391, 0.7602, 0.621, 0.7533, 0.6202, 0.7533, 0.6376, 0.2726, 0.6376, 0.2648, 0.6202, 0.2715, 0.6181, 0.2786, 0.6339, 0.7602, 0.6064, 0.7602, 0.6095, 0.7533, 0.6116, 0.7533, 0.6079, 0.3209, 0.6079, 0.3239, 0.6116, 0.319, 0.6167, 0.3149, 0.6116, 0.7602, 0.3259, 0.7602, 0.3291, 0.7533, 0.3277, 0.7533, 0.3239, 0.3239, 0.6116, 0.3277, 0.6144, 0.3242, 0.6206, 0.319, 0.6167, 0.8655, 0.3328, 0.8655, 0.3291, 0.8725, 0.3277, 0.8725, 0.332, 0.332, 0.6162, 0.3277, 0.6144, 0.3242, 0.6206, 0.3303, 0.623, 0.1352, 0.2631, 0.1352, 0.2785, 0.1283, 0.277, 0.1283, 0.2623, 0.2623, 0.3124, 0.277, 0.3188, 0.2735, 0.3248, 0.2603, 0.3192, 0.1352, 0.2785, 0.1352, 0.2918, 0.1283, 0.2898, 0.1283, 0.277, 0.277, 0.3188, 0.2898, 0.3286, 0.2848, 0.3336, 0.2735, 0.3248, 0.1352, 0.3265, 0.1352, 0.3398, 0.1283, 0.3413, 0.1283, 0.3286, 0.2898, 0.3286, 0.2997, 0.3413, 0.2936, 0.3449, 0.2848, 0.3336, 0.1352, 0.3398, 0.1352, 0.3551, 0.1283, 0.356, 0.1283, 0.3413, 0.2997, 0.3413, 0.3061, 0.356, 0.2994, 0.358, 0.2936, 0.3449, 0.2405, 0.3398, 0.2405, 0.3265, 0.2475, 0.3286, 0.2475, 0.3413, 0.2997, 0.3413, 0.2898, 0.3286, 0.2848, 0.3336, 0.2936, 0.3449, 0.2405, 0.2785, 0.2405, 0.2631, 0.2475, 0.2623, 0.2475, 0.277, 0.277, 0.3188, 0.2623, 0.3124, 0.2603, 0.3192, 0.2735, 0.3248, 0.2405, 0.2918, 0.2405, 0.2785, 0.2475, 0.277, 0.2475, 0.2898, 0.2898, 0.3286, 0.277, 0.3188, 0.2735, 0.3248, 0.2848, 0.3336, 0.0966, 0.3046, 0.2462, 0.3098, 0.2623, 0.3124, 0.2603, 0.3192, 0.0966, 0.3116, 0.2475, 0.0966, 0.2475, 0.2462, 0.2405, 0.2465, 0.2405, 0.09659, 0.1352, 0.3766, 0.1352, 0.3735, 0.1283, 0.3715, 0.1283, 0.3751, 0.25, 0.3751, 0.2471, 0.3715, 0.2521, 0.3665, 0.256, 0.3715, 0.1352, 0.2451, 0.1352, 0.242, 0.1283, 0.2435, 0.1283, 0.2471, 0.2471, 0.3715, 0.2435, 0.3687, 0.2471, 0.3626, 0.2521, 0.3665, 0.1352, 0.3802, 0.1352, 0.3766, 0.1283, 0.3751, 0.1283, 0.3793, 0.2518, 0.3793, 0.25, 0.3751, 0.256, 0.3715, 0.2586, 0.3773, 0.5803, 0.6391, 0.5875, 0.6365, 0.5871, 0.6512, 0.5803, 0.6546, 0.5803, 0.621, 0.5881, 0.6194, 0.5875, 0.6365, 0.5803, 0.6391, 0.8046, 0.7701, 0.8162, 0.6138, 0.8035, 0.6138, 0.7922, 0.7689, 0.4204, 0.8908, 0.4204, 0.8748, 0.4134, 0.8734, 0.4134, 0.8888, 0.8888, 0.6525, 0.8734, 0.6639, 0.87, 0.6577, 0.8839, 0.6474, 0.4204, 0.8748, 0.4204, 0.8564, 0.4134, 0.8557, 0.4134, 0.8734, 0.8734, 0.6639, 0.8557, 0.671, 0.8539, 0.6642, 0.87, 0.6577, 0.4204, 0.9388, 0.4204, 0.935, 0.4134, 0.9342, 0.4134, 0.9385, 0.0966, 0.3543, 0.2412, 0.3601, 0.2393, 0.3668, 0.2349, 0.3661, 0.0966, 0.3613, 0.5873, 0.9111, 0.5873, 0.9272, 0.4204, 0.9269, 0.4204, 0.9103, 0.8982, 0.3218, 0.886, 0.331, 0.8886, 0.3336, 0.9131, 0.3192, 0.9122, 0.3159, 0.9111, 0.3124, 0.8964, 0.3188, 0.8982, 0.3218, 0.9122, 0.3159, 0.8964, 0.3188, 0.8837, 0.3286, 0.886, 0.331, 0.8982, 0.3218, 0.4204, 0.3717, 0.4204, 0.3551, 0.4134, 0.356, 0.4134, 0.372, 0.874, 0.358, 0.8612, 0.6057, 0.8545, 0.6036, 0.8552, 0.5992, 0.8646, 0.372, 0.8673, 0.356, 0.1352, 0.5989, 0.1352, 0.6028, 0.1283, 0.6036, 0.1283, 0.5992, 0.3367, 0.6238, 0.3303, 0.623, 0.332, 0.6162, 0.3367, 0.6168, 0.1283, 0.3367, 0.1283, 0.332, 0.1352, 0.3328, 0.1352, 0.3367, 0.4204, 0.9314, 0.4204, 0.9284, 0.4134, 0.9263, 0.4134, 0.9299, 0.9299, 0.3687, 0.9263, 0.3715, 0.9213, 0.3665, 0.9264, 0.3626, 0.5873, 0.6036, 0.5873, 0.5992, 0.4204, 0.5989, 0.4204, 0.6028, 0.4134, 0.5992, 0.4134, 0.6036, 0.4204, 0.6028, 0.4204, 0.5989, 0.4134, 0.9272, 0.4134, 0.9111, 0.4204, 0.9103, 0.4204, 0.9269, 0.4204, 0.3398, 0.4204, 0.3265, 0.4134, 0.3286, 0.4134, 0.3413, 0.8738, 0.3413, 0.8837, 0.3286, 0.8886, 0.3336, 0.8798, 0.3449, 0.4204, 0.8816, 0.4204, 0.8949, 0.4134, 0.8964, 0.4134, 0.8837, 0.8837, 0.3286, 0.8964, 0.3188, 0.9, 0.3248, 0.8886, 0.3336, 0.4204, 0.8949, 0.4204, 0.9103, 0.4134, 0.9111, 0.4134, 0.8964, 0.8964, 0.3188, 0.9111, 0.3124, 0.9131, 0.3192, 0.9, 0.3248, 0.4204, 0.621, 0.4204, 0.6391, 0.4134, 0.6376, 0.4134, 0.6202, 0.9086, 0.6202, 0.9008, 0.6376, 0.8948, 0.6339, 0.9019, 0.6181, 0.4204, 0.8443, 0.4204, 0.8475, 0.4134, 0.8496, 0.4134, 0.8458, 0.8458, 0.6144, 0.8496, 0.6116, 0.8544, 0.6167, 0.8492, 0.6206, 0.7602, 0.3766, 0.7602, 0.3735, 0.7533, 0.3715, 0.7533, 0.3751, 0.25, 0.3751, 0.2471, 0.3715, 0.2521, 0.3665, 0.256, 0.3715, 0.7602, 0.2451, 0.7602, 0.242, 0.7533, 0.2435, 0.7533, 0.2471, 0.2471, 0.3715, 0.2435, 0.3687, 0.2471, 0.3626, 0.2521, 0.3665, 0.7602, 0.317, 0.7602, 0.2986, 0.7533, 0.3, 0.7533, 0.3178, 0.3178, 0.671, 0.3, 0.6639, 0.3035, 0.6577, 0.3195, 0.6642, 0.7602, 0.2986, 0.7602, 0.2826, 0.7533, 0.2846, 0.7533, 0.3, 0.3, 0.6639, 0.2846, 0.6525, 0.2895, 0.6474, 0.3035, 0.6577, 0.7602, 0.5989, 0.7602, 0.6028, 0.7533, 0.6036, 0.7533, 0.5992, 0.3122, 0.6057, 0.2994, 0.358, 0.3061, 0.356, 0.3088, 0.372, 0.3182, 0.5992, 0.319, 0.6036, 0.7533, 0.5992, 0.7533, 0.372, 0.7602, 0.3717, 0.7602, 0.5989, 0.7602, 0.3367, 0.7602, 0.317, 0.7533, 0.3178, 0.7533, 0.3367, 0.3367, 0.6734, 0.3178, 0.671, 0.3195, 0.6642, 0.3367, 0.6664, 0.2405, 0.3717, 0.2405, 0.3551, 0.2475, 0.356, 0.2475, 0.372, 0.2994, 0.358, 0.3122, 0.6057, 0.319, 0.6036, 0.3182, 0.5992, 0.3088, 0.372, 0.3061, 0.356, 0.2405, 0.3291, 0.2405, 0.3259, 0.2475, 0.3239, 0.2475, 0.3277, 0.3277, 0.6144, 0.3239, 0.6116, 0.319, 0.6167, 0.3242, 0.6206, 0.2405, 0.621, 0.2405, 0.6391, 0.2475, 0.6376, 0.2475, 0.6202, 0.2648, 0.6202, 0.2726, 0.6376, 0.2786, 0.6339, 0.2715, 0.6181, 0.2405, 0.6391, 0.2405, 0.6546, 0.2475, 0.6525, 0.2475, 0.6376, 0.2726, 0.6376, 0.2846, 0.6525, 0.2895, 0.6474, 0.2786, 0.6339, 0.1352, 0.317, 0.1352, 0.2986, 0.1283, 0.3, 0.1283, 0.3178, 0.3178, 0.671, 0.3, 0.6639, 0.3035, 0.6577, 0.3195, 0.6642, 0.1352, 0.2986, 0.1352, 0.2826, 0.1283, 0.2846, 0.1283, 0.3, 0.3, 0.6639, 0.2846, 0.6525, 0.2895, 0.6474, 0.3035, 0.6577, 0.1352, 0.6546, 0.1352, 0.6391, 0.1283, 0.6376, 0.1283, 0.6525, 0.2846, 0.6525, 0.2726, 0.6376, 0.2786, 0.6339, 0.2895, 0.6474, 0.1352, 0.6391, 0.1352, 0.621, 0.1283, 0.6202, 0.1283, 0.6376, 0.2726, 0.6376, 0.2648, 0.6202, 0.2715, 0.6181, 0.2786, 0.6339, 0.0966, 0.3116, 0.0966, 0.3543, 0.08961, 0.3541, 0.08961, 0.3113, 0.1283, 0.3113, 0.1283, 0.3541, 0.1352, 0.354, 0.1352, 0.3112, 0.8655, 0.2918, 0.8655, 0.2785, 0.8725, 0.277, 0.8725, 0.2898, 0.2898, 0.3286, 0.277, 0.3188, 0.2735, 0.3248, 0.2848, 0.3336, 0.8655, 0.2785, 0.8655, 0.2631, 0.8725, 0.2623, 0.8725, 0.277, 0.277, 0.3188, 0.2623, 0.3124, 0.2603, 0.3192, 0.2735, 0.3248, 0.8655, 0.6095, 0.8655, 0.6064, 0.8725, 0.6079, 0.8725, 0.6116, 0.3239, 0.6116, 0.3209, 0.6079, 0.3149, 0.6116, 0.319, 0.6167, 0.8655, 0.6064, 0.8655, 0.6028, 0.8725, 0.6036, 0.8725, 0.6079, 0.3209, 0.6079, 0.319, 0.6036, 0.3122, 0.6057, 0.3149, 0.6116, 0.8655, 0.242, 0.8655, 0.2451, 0.8725, 0.2471, 0.8725, 0.2435, 0.2435, 0.3687, 0.2471, 0.3715, 0.2521, 0.3665, 0.2471, 0.3626, 0.8458, 0.6144, 0.8492, 0.6206, 0.8367, 0.6238, 0.8367, 0.6168, 0.8496, 0.6116, 0.8458, 0.6144, 0.8476, 0.6176, 0.8521, 0.6143, 0.8738, 0.3413, 0.8673, 0.356, 0.8709, 0.3571, 0.8762, 0.3427, 0.8458, 0.6144, 0.8414, 0.6162, 0.8424, 0.6199, 0.8476, 0.6176, 0.7602, 0.3112, 0.8655, 0.3112, 0.8655, 0.3043, 0.7602, 0.3043, 0.7602, 0.08961, 0.8655, 0.08961, 0.8655, 0.09659, 0.7602, 0.09659, 0.8655, 0.3112, 0.8655, 0.354, 0.8725, 0.3541, 0.8725, 0.3113, 0.08961, 0.3113, 0.08961, 0.3541, 0.0966, 0.3543, 0.0966, 0.3116, 0.7533, 0.372, 0.7533, 0.356, 0.7602, 0.3551, 0.7602, 0.3717, 0.8655, 0.3717, 0.8655, 0.3551, 0.8725, 0.356, 0.8725, 0.372, 0.3182, 0.5992, 0.3088, 0.372, 0.3061, 0.356, 0.2994, 0.358, 0.3122, 0.6057, 0.319, 0.6036, 0.8655, 0.3551, 0.8655, 0.3398, 0.8725, 0.3413, 0.8725, 0.356, 0.3061, 0.356, 0.2997, 0.3413, 0.2936, 0.3449, 0.2994, 0.358, 0.8655, 0.3398, 0.8655, 0.3265, 0.8725, 0.3286, 0.8725, 0.3413, 0.2997, 0.3413, 0.2898, 0.3286, 0.2848, 0.3336, 0.2936, 0.3449, 0.8725, 0.2462, 0.8725, 0.2623, 0.8655, 0.2631, 0.8655, 0.2465, 0.7602, 0.3265, 0.7602, 0.3398, 0.7533, 0.3413, 0.7533, 0.3286, 0.2898, 0.3286, 0.2997, 0.3413, 0.2936, 0.3449, 0.2848, 0.3336, 0.7602, 0.3398, 0.7602, 0.3551, 0.7533, 0.356, 0.7533, 0.3413, 0.2997, 0.3413, 0.3061, 0.356, 0.2994, 0.358, 0.2936, 0.3449, 0.7602, 0.2465, 0.7602, 0.2631, 0.7533, 0.2623, 0.7533, 0.2462, 0.2526, 0.3837, 0.2615, 0.6011, 0.2648, 0.6202, 0.2715, 0.6181, 0.2586, 0.3773, 0.2518, 0.3793, 0.7602, 0.2631, 0.7602, 0.2785, 0.7533, 0.277, 0.7533, 0.2623, 0.2623, 0.3124, 0.277, 0.3188, 0.2735, 0.3248, 0.2603, 0.3192, 0.8655, 0.2465, 0.8655, 0.09659, 0.8725, 0.0966, 0.8725, 0.2462, 0.7533, 0.2462, 0.7533, 0.0966, 0.7602, 0.09659, 0.7602, 0.2465, 0.8655, 0.09659, 0.8655, 0.2346, 0.8725, 0.2349, 0.8725, 0.0966, 0.2462, 0.3098, 0.0966, 0.3046, 0.0966, 0.3116, 0.2603, 0.3192, 0.2623, 0.3124, 0.7533, 0.0966, 0.7533, 0.2349, 0.7602, 0.2346, 0.7602, 0.09659, 0.7602, 0.384, 0.7602, 0.3802, 0.7533, 0.3793, 0.7533, 0.3837, 0.2349, 0.3661, 0.2393, 0.3668, 0.2412, 0.3601, 0.0966, 0.3543, 0.0966, 0.3613, 0.7602, 0.3802, 0.7602, 0.3766, 0.7533, 0.3751, 0.7533, 0.3793, 0.2518, 0.3793, 0.25, 0.3751, 0.256, 0.3715, 0.2586, 0.3773, 0.7533, 0.2349, 0.7533, 0.2393, 0.7602, 0.2384, 0.7602, 0.2346, 0.7602, 0.242, 0.7602, 0.2384, 0.7533, 0.2393, 0.7533, 0.2435, 0.2435, 0.3687, 0.2393, 0.3668, 0.2412, 0.3601, 0.2471, 0.3626, 0.8655, 0.3735, 0.8655, 0.3766, 0.8725, 0.3751, 0.8725, 0.3715, 0.2471, 0.3715, 0.25, 0.3751, 0.256, 0.3715, 0.2521, 0.3665, 0.8655, 0.2346, 0.8655, 0.2384, 0.8725, 0.2393, 0.8725, 0.2349, 0.0966, 0.3116, 0.2603, 0.3192, 0.2623, 0.3124, 0.2462, 0.3098, 0.0966, 0.3046, 0.8725, 0.3837, 0.8725, 0.3793, 0.8655, 0.3802, 0.8655, 0.384, 0.8655, 0.2384, 0.8655, 0.242, 0.8725, 0.2435, 0.8725, 0.2393, 0.2393, 0.3668, 0.2435, 0.3687, 0.2471, 0.3626, 0.2412, 0.3601, 0.8655, 0.384, 0.8655, 0.6014, 0.8725, 0.6011, 0.8725, 0.3837, 0.7533, 0.3837, 0.7533, 0.6011, 0.7602, 0.6014, 0.7602, 0.384, 0.8655, 0.6391, 0.8655, 0.6546, 0.8725, 0.6525, 0.8725, 0.6376, 0.2726, 0.6376, 0.2846, 0.6525, 0.2895, 0.6474, 0.2786, 0.6339, 0.8655, 0.2826, 0.8655, 0.2986, 0.8725, 0.3, 0.8725, 0.2846, 0.2846, 0.6525, 0.3, 0.6639, 0.3035, 0.6577, 0.2895, 0.6474, 0.3367, 0.6664, 0.3195, 0.6642, 0.3178, 0.671, 0.3367, 0.6734, 0.8725, 0.3367, 0.8725, 0.3178, 0.8655, 0.317, 0.8655, 0.3367, 0.7602, 0.6546, 0.7602, 0.6391, 0.7533, 0.6376, 0.7533, 0.6525, 0.2846, 0.6525, 0.2726, 0.6376, 0.2786, 0.6339, 0.2895, 0.6474, 0.7602, 0.6028, 0.7602, 0.6064, 0.7533, 0.6079, 0.7533, 0.6036, 0.319, 0.6036, 0.3209, 0.6079, 0.3149, 0.6116, 0.3122, 0.6057, 0.3367, 0.6238, 0.3303, 0.623, 0.332, 0.6162, 0.3367, 0.6168, 0.7533, 0.3367, 0.7533, 0.332, 0.7602, 0.3328, 0.7602, 0.3367, 0.7602, 0.3291, 0.7602, 0.3328, 0.7533, 0.332, 0.7533, 0.3277, 0.3277, 0.6144, 0.332, 0.6162, 0.3303, 0.623, 0.3242, 0.6206, 0.8655, 0.3291, 0.8655, 0.3259, 0.8725, 0.3239, 0.8725, 0.3277, 0.3277, 0.6144, 0.3239, 0.6116, 0.319, 0.6167, 0.3242, 0.6206, 0.8655, 0.3367, 0.8655, 0.3328, 0.8725, 0.332, 0.8725, 0.3367, 0.3367, 0.6168, 0.332, 0.6162, 0.3303, 0.623, 0.3367, 0.6238, 0.2349, 0.3661, 0.2393, 0.3668, 0.2412, 0.3601, 0.0966, 0.3543, 0.0966, 0.3613, 0.8725, 0.5992, 0.8725, 0.6036, 0.8655, 0.6028, 0.8655, 0.5989, 0.8655, 0.5989, 0.8655, 0.3717, 0.8725, 0.372, 0.8725, 0.5992, 0.1352, 0.2465, 0.1352, 0.2631, 0.1283, 0.2623, 0.1283, 0.2462, 0.2603, 0.3192, 0.0966, 0.3116, 0.0966, 0.3046, 0.2462, 0.3098, 0.2623, 0.3124, 0.2475, 0.2462, 0.2475, 0.2623, 0.2405, 0.2631, 0.2405, 0.2465, 0.3088, 0.372, 0.3182, 0.5992, 0.319, 0.6036, 0.3122, 0.6057, 0.2994, 0.358, 0.3061, 0.356, 0.1283, 0.372, 0.1283, 0.356, 0.1352, 0.3551, 0.1352, 0.3717, 0.2405, 0.3551, 0.2405, 0.3398, 0.2475, 0.3413, 0.2475, 0.356, 0.3061, 0.356, 0.2997, 0.3413, 0.2936, 0.3449, 0.2994, 0.358, 0.1352, 0.3112, 0.2405, 0.3112, 0.2405, 0.3043, 0.1352, 0.3043, 0.1352, 0.08961, 0.2405, 0.08961, 0.2405, 0.09659, 0.1352, 0.09659, 0.1352, 0.09659, 0.1352, 0.2465, 0.1283, 0.2462, 0.1283, 0.0966, 0.1352, 0.09659, 0.2405, 0.09659, 0.2405, 0.08961, 0.1352, 0.08961, 0.1352, 0.3611, 0.2405, 0.3611, 0.2405, 0.354, 0.1352, 0.354, 0.0966, 0.3543, 0.0966, 0.3116, 0.08961, 0.3113, 0.08961, 0.3541, 0.2475, 0.3541, 0.2475, 0.3113, 0.2405, 0.3112, 0.2405, 0.354, 0.1352, 0.2346, 0.1352, 0.09659, 0.1283, 0.0966, 0.1283, 0.2349, 0.0966, 0.3543, 0.2412, 0.3601, 0.2393, 0.3668, 0.2349, 0.3661, 0.0966, 0.3613, 0.2475, 0.2349, 0.2475, 0.0966, 0.2405, 0.09659, 0.2405, 0.2346, 0.2405, 0.2346, 0.2405, 0.2384, 0.2475, 0.2393, 0.2475, 0.2349, 0.2405, 0.2384, 0.2405, 0.242, 0.2475, 0.2435, 0.2475, 0.2393, 0.2393, 0.3668, 0.2435, 0.3687, 0.2471, 0.3626, 0.2412, 0.3601, 0.2405, 0.242, 0.2405, 0.2451, 0.2475, 0.2471, 0.2475, 0.2435, 0.2435, 0.3687, 0.2471, 0.3715, 0.2521, 0.3665, 0.2471, 0.3626, 0.2405, 0.3735, 0.2405, 0.3766, 0.2475, 0.3751, 0.2475, 0.3715, 0.2471, 0.3715, 0.25, 0.3751, 0.256, 0.3715, 0.2521, 0.3665, 0.2405, 0.3766, 0.2405, 0.3802, 0.2475, 0.3793, 0.2475, 0.3751, 0.25, 0.3751, 0.2518, 0.3793, 0.2586, 0.3773, 0.256, 0.3715, 0.1352, 0.242, 0.1352, 0.2384, 0.1283, 0.2393, 0.1283, 0.2435, 0.2435, 0.3687, 0.2393, 0.3668, 0.2412, 0.3601, 0.2471, 0.3626, 1.077, 0.3116, 0.9131, 0.3192, 0.9111, 0.3124, 0.9272, 0.3098, 1.077, 0.3046, 0.2475, 0.3837, 0.2475, 0.3793, 0.2405, 0.3802, 0.2405, 0.384, 0.1352, 0.384, 0.1352, 0.3802, 0.1283, 0.3793, 0.1283, 0.3837, 0.9322, 0.3601, 1.077, 0.3543, 1.077, 0.3613, 0.9385, 0.3661, 0.9342, 0.3668, 0.1283, 0.2349, 0.1283, 0.2393, 0.1352, 0.2384, 0.1352, 0.2346, 0.1352, 0.6014, 0.1352, 0.384, 0.1283, 0.3837, 0.1283, 0.6011, 0.2475, 0.6011, 0.2475, 0.3837, 0.2405, 0.384, 0.2405, 0.6014, 0.1352, 0.3367, 0.1352, 0.317, 0.1283, 0.3178, 0.1283, 0.3367, 0.3367, 0.6734, 0.3178, 0.671, 0.3195, 0.6642, 0.3367, 0.6664, 0.3367, 0.6664, 0.3195, 0.6642, 0.3178, 0.671, 0.3367, 0.6734, 0.2475, 0.3367, 0.2475, 0.3178, 0.2405, 0.317, 0.2405, 0.3367, 0.2405, 0.2986, 0.2405, 0.317, 0.2475, 0.3178, 0.2475, 0.3, 0.3, 0.6639, 0.3178, 0.671, 0.3195, 0.6642, 0.3035, 0.6577, 0.2405, 0.2826, 0.2405, 0.2986, 0.2475, 0.3, 0.2475, 0.2846, 0.2846, 0.6525, 0.3, 0.6639, 0.3035, 0.6577, 0.2895, 0.6474, 0.2405, 0.6014, 0.2405, 0.621, 0.2475, 0.6202, 0.2475, 0.6011, 0.2615, 0.6011, 0.2526, 0.3837, 0.2518, 0.3793, 0.2586, 0.3773, 0.2715, 0.6181, 0.2648, 0.6202, 0.9019, 0.6181, 0.9149, 0.3773, 0.9216, 0.3793, 0.9209, 0.3837, 0.9119, 0.6011, 0.9086, 0.6202, 0.1283, 0.6011, 0.1283, 0.6202, 0.1352, 0.621, 0.1352, 0.6014, 0.8367, 0.6664, 0.8539, 0.6642, 0.8557, 0.671, 0.8367, 0.6734, 0.4134, 0.8367, 0.4134, 0.8557, 0.4204, 0.8564, 0.4204, 0.8367, 0.5803, 0.8908, 0.5871, 0.8883, 0.5872, 0.8733, 0.5803, 0.8748, 0.5803, 0.621, 0.5803, 0.6014, 0.5875, 0.6009, 0.5881, 0.6194, 0.5803, 0.384, 0.5872, 0.3835, 0.5875, 0.6009, 0.5803, 0.6014, 0.4204, 0.6391, 0.4204, 0.6546, 0.4134, 0.6525, 0.4134, 0.6376, 0.9008, 0.6376, 0.8888, 0.6525, 0.8839, 0.6474, 0.8948, 0.6339, 0.4204, 0.6014, 0.4204, 0.621, 0.4134, 0.6202, 0.4134, 0.6011, 0.2586, 0.3773, 0.2715, 0.6181, 0.2648, 0.6202, 0.2615, 0.6011, 0.2526, 0.3837, 0.2518, 0.3793, 0.5803, 0.935, 0.587, 0.9345, 0.5872, 0.9298, 0.5803, 0.9314, 0.4134, 0.6011, 0.4134, 0.3837, 0.4204, 0.384, 0.4204, 0.6014, 0.4204, 0.935, 0.4204, 0.9314, 0.4134, 0.9299, 0.4134, 0.9342, 0.9342, 0.3668, 0.9299, 0.3687, 0.9264, 0.3626, 0.9322, 0.3601, 0.4204, 0.3735, 0.4204, 0.3766, 0.4134, 0.3751, 0.4134, 0.3715, 0.9263, 0.3715, 0.9235, 0.3751, 0.9174, 0.3715, 0.9213, 0.3665, 0.4134, 0.3837, 0.4134, 0.3793, 0.4204, 0.3802, 0.4204, 0.384, 0.4204, 0.3766, 0.4204, 0.3802, 0.4134, 0.3793, 0.4134, 0.3751, 0.9235, 0.3751, 0.9216, 0.3793, 0.9149, 0.3773, 0.9174, 0.3715, 0.5803, 0.3735, 0.5879, 0.3696, 0.5873, 0.3741, 0.5803, 0.3766, 0.5803, 0.9314, 0.5872, 0.9298, 0.5879, 0.9252, 0.5803, 0.9284, 0.5803, 0.3802, 0.5871, 0.3788, 0.5872, 0.3835, 0.5803, 0.384, 0.5803, 0.935, 0.5803, 0.9388, 0.5868, 0.9392, 0.587, 0.9345, 0.5803, 0.3766, 0.5873, 0.3741, 0.5871, 0.3788, 0.5803, 0.3802, 1.077, 0.3543, 0.9379, 0.3592, 0.9392, 0.3647, 1.077, 0.3588, 0.4204, 1.077, 0.5873, 1.077, 0.586, 1.084, 0.4204, 1.082, 0.4134, 0.9385, 0.4134, 1.077, 0.4204, 1.077, 0.4204, 0.9388, 1.084, 0.3541, 1.084, 0.3113, 1.077, 0.3116, 1.077, 0.3543, 0.5873, 0.9272, 0.5873, 1.077, 0.4204, 1.077, 0.4204, 0.9269, 0.4134, 1.077, 0.4134, 0.9272, 0.4204, 0.9269, 0.4204, 1.077, 0.8837, 0.3286, 0.8738, 0.3413, 0.8762, 0.3427, 0.886, 0.331, 1.077, 0.3079, 0.9122, 0.3159, 0.9131, 0.3192, 1.077, 0.3116, 0.4204, 0.3551, 0.4204, 0.3398, 0.4134, 0.3413, 0.4134, 0.356, 0.8673, 0.356, 0.8738, 0.3413, 0.8798, 0.3449, 0.874, 0.358, 0.4134, 0.372, 0.4134, 0.5992, 0.4204, 0.5989, 0.4204, 0.3717, 0.4204, 0.6095, 0.4204, 0.6064, 0.4134, 0.6079, 0.4134, 0.6116, 0.8496, 0.6116, 0.8525, 0.6079, 0.8585, 0.6116, 0.8544, 0.6167, 0.4204, 0.6064, 0.4204, 0.6028, 0.4134, 0.6036, 0.4134, 0.6079, 0.8525, 0.6079, 0.8545, 0.6036, 0.8612, 0.6057, 0.8585, 0.6116, 0.8525, 0.6079, 0.8496, 0.6116, 0.8521, 0.6143, 0.8554, 0.6097, 0.5873, 0.6079, 0.5873, 0.6036, 0.4204, 0.6028, 0.4204, 0.6064, 0.886, 0.331, 0.8762, 0.3427, 0.8709, 0.3571, 0.874, 0.358, 0.8886, 0.3336, 0.5873, 0.8367, 0.5873, 0.8414, 0.5803, 0.8367, 0.8545, 0.6036, 0.8525, 0.6079, 0.8554, 0.6097, 0.8578, 0.6047, 0.2405, 0.3367, 0.2405, 0.3328, 0.2475, 0.332, 0.2475, 0.3367, 0.3367, 0.6168, 0.332, 0.6162, 0.3303, 0.623, 0.3367, 0.6238, 0.2405, 0.3328, 0.2405, 0.3291, 0.2475, 0.3277, 0.2475, 0.332, 0.332, 0.6162, 0.3277, 0.6144, 0.3242, 0.6206, 0.3303, 0.623, 0.2405, 0.6095, 0.2405, 0.6064, 0.2475, 0.6079, 0.2475, 0.6116, 0.3239, 0.6116, 0.3209, 0.6079, 0.3149, 0.6116, 0.319, 0.6167, 0.2405, 0.6064, 0.2405, 0.6028, 0.2475, 0.6036, 0.2475, 0.6079, 0.3209, 0.6079, 0.319, 0.6036, 0.3122, 0.6057, 0.3149, 0.6116, 0.1352, 0.6064, 0.1352, 0.6095, 0.1283, 0.6116, 0.1283, 0.6079, 0.3209, 0.6079, 0.3239, 0.6116, 0.319, 0.6167, 0.3149, 0.6116, 0.1352, 0.3259, 0.1352, 0.3291, 0.1283, 0.3277, 0.1283, 0.3239, 0.3239, 0.6116, 0.3277, 0.6144, 0.3242, 0.6206, 0.319, 0.6167, 0.1352, 0.3291, 0.1352, 0.3328, 0.1283, 0.332, 0.1283, 0.3277, 0.3277, 0.6144, 0.332, 0.6162, 0.3303, 0.623, 0.3242, 0.6206, 0.2475, 0.5992, 0.2475, 0.6036, 0.2405, 0.6028, 0.2405, 0.5989, 0.1352, 0.6028, 0.1352, 0.6064, 0.1283, 0.6079, 0.1283, 0.6036, 0.319, 0.6036, 0.3209, 0.6079, 0.3149, 0.6116, 0.3122, 0.6057, 0.1352, 0.3717, 0.1352, 0.5989, 0.1283, 0.5992, 0.1283, 0.372, 0.2475, 0.372, 0.2475, 0.5992, 0.2405, 0.5989, 0.2405, 0.3717, 0.2471, 0.3626, 0.2412, 0.3601, 0.0966, 0.3543, 0.0966, 0.3116, 0.2603, 0.3192, 0.2735, 0.3248, 0.2848, 0.3336, 0.2936, 0.3449, 0.2994, 0.358, 0.3122, 0.6057, 0.3149, 0.6116, 0.319, 0.6167, 0.3242, 0.6206, 0.3303, 0.623, 0.3367, 0.6238, 0.3367, 0.6664, 0.3195, 0.6642, 0.3035, 0.6577, 0.2895, 0.6474, 0.2786, 0.6339, 0.2715, 0.6181, 0.2586, 0.3773, 0.256, 0.3715, 0.2521, 0.3665, 0.4204, 0.8367, 0.4204, 0.8443, 0.4134, 0.8458, 0.4134, 0.8367, 0.9105, 0.6009, 0.9198, 0.3835, 0.9207, 0.3788, 0.9149, 0.3773, 0.9019, 0.6181, 0.9067, 0.6194, 0.8153, 0.7706, 0.827, 0.6768, 0.827, 0.6138, 0.8162, 0.6138, 0.8046, 0.7701, 1.077, 0.3079, 1.083, 0.308, 1.084, 0.3066, 1.077, 0.3046, 0.856, 0.6692, 0.8733, 0.6623, 0.87, 0.6577, 0.8539, 0.6642, 0.8582, 0.5995, 0.8578, 0.6047, 0.8554, 0.6097, 0.8585, 0.6116, 0.8622, 0.5999, 0.8883, 0.6512, 0.8997, 0.6365, 0.8948, 0.6339, 0.8839, 0.6474, 0.8554, 0.6097, 0.8521, 0.6143, 0.8476, 0.6176, 0.8492, 0.6206, 0.8585, 0.6116, 0.4204, 0.3066, 0.586, 0.3066, 0.5803, 0.3112, 0.4204, 0.3112, 0.9226, 0.3741, 0.9252, 0.3696, 0.9298, 0.367, 0.9264, 0.3626, 0.9174, 0.3715, 0.8733, 0.6623, 0.8883, 0.6512, 0.8839, 0.6474, 0.87, 0.6577, 0.5858, 1.077, 0.5868, 0.9392, 0.5803, 0.9388, 0.5803, 1.077, 1.077, 0.3046, 0.9272, 0.3098, 0.9111, 0.3124, 0.9122, 0.3159, 1.077, 0.3079, 0.9207, 0.3788, 0.9226, 0.3741, 0.9174, 0.3715, 0.9149, 0.3773, 0.8367, 0.6208, 0.8424, 0.6199, 0.8414, 0.6162, 0.8367, 0.6168, 0.5873, 0.6734, 0.5902, 0.6664, 0.5902, 0.6238, 0.5895, 0.6208, 0.5873, 0.6168, 0.5803, 0.6138, 0.9672, 0.6138, 0.9594, 0.6763, 0.5803, 0.6763, 0.4204, 1.082, 0.4162, 1.08, 0.4134, 1.077, 0.4204, 1.077, 0.4134, 0.3046, 0.4162, 0.3068, 0.4153, 0.3114, 0.4105, 0.3116, 0.9345, 0.3652, 0.9392, 0.3647, 0.9379, 0.3592, 0.9322, 0.3601, 0.8367, 0.6734, 0.856, 0.6692, 0.8539, 0.6642, 0.8367, 0.6664, 0.5803, 0.354, 0.5803, 0.3112, 0.586, 0.3066, 0.5884, 0.308, 0.5873, 0.3113, 0.5873, 0.3541, 1.077, 0.3588, 1.081, 0.3582, 1.084, 0.3541, 1.077, 0.3543, 0.5873, 0.3541, 0.5845, 0.3582, 0.5803, 0.3591, 0.5803, 0.354, 0.8997, 0.6365, 0.9067, 0.6194, 0.9019, 0.6181, 0.8948, 0.6339, 0.4145, 0.3542, 0.4161, 0.3583, 0.4134, 0.3613, 0.4105, 0.3543, 0.4134, 0.3613, 0.4161, 0.3583, 0.4204, 0.3585, 0.4204, 0.3642, 0.9298, 0.367, 0.9345, 0.3652, 0.9322, 0.3601, 0.9264, 0.3626, 0.5803, 0.3591, 0.5803, 0.3642, 0.4204, 0.3642, 0.4204, 0.3585, 0.4204, 0.354, 0.5803, 0.354, 0.0529, 0.7689, 0.9478, 0.7689, 0.9594, 0.6763, 0.9672, 0.6138, 0.8655, 0.6138, 0.8725, 0.6168, 0.8754, 0.6238, 0.8754, 0.6664, 0.8725, 0.6734, 0.8655, 0.6763, 0.7602, 0.6763, 0.7533, 0.6734, 0.7504, 0.6664, 0.7504, 0.6238, 0.7533, 0.6168, 0.7602, 0.6138, 0.2405, 0.6138, 0.2475, 0.6168, 0.2504, 0.6238, 0.2504, 0.6664, 0.2475, 0.6734, 0.2405, 0.6763, 0.1352, 0.6763, 0.1283, 0.6734, 0.1254, 0.6664, 0.1254, 0.6238, 0.1283, 0.6168, 0.1352, 0.6138, 0.03356, 0.6138, 0.04134, 0.6763])
me_shape_11_indexedfaceset_001.materials.append(mat_metal_pins)
me_shape_11_indexedfaceset_001.materials.append(mat_plastic_chip_detailed)
me_shape_11_indexedfaceset_001.use_remesh_fix_poles = True
me_shape_11_indexedfaceset_001.use_remesh_preserve_attributes = False
me_shape_11_indexedfaceset_001.update()

# ---- objects
ob_shape_11_indexedfaceset = bpy.data.objects.new('SHAPE_11_IndexedFaceSet', me_shape_11_indexedfaceset_001)

# ---- transforms, parenting, visibility, modifiers, constraints
ob_shape_11_indexedfaceset.location = (0.0, 0.0, 0.0)
ob_shape_11_indexedfaceset.scale = (2.54, 2.54, 2.54)
ob_shape_11_indexedfaceset.lineart.crease_threshold = 0.0
_m = ob_shape_11_indexedfaceset.modifiers.new('Auto Smooth', 'NODES')
_m.node_group = ng_auto_smooth
_gi = [s.identifier for s in ng_auto_smooth.interface.items_tree if s.item_type == 'SOCKET' and s.in_out == 'INPUT']
_m[_gi[1]] = 0.5236  # Angle

# ---- collection membership
col_collection.objects.link(ob_shape_11_indexedfaceset)

# ---- scene / render settings (as saved in the file)
scene.frame_start = 1; scene.frame_end = 250; scene.frame_set(1)
scene.render.engine = 'CYCLES'
scene.cycles.use_denoising = False
scene.cycles.samples = 128
scene.cycles.sampling_pattern = 'TABULATED_SOBOL'
scene.cycles.use_adaptive_sampling = False
scene.cycles.use_light_tree = False
scene.view_settings.view_transform = 'Filmic'
bpy.context.view_layer.update()

# ---- added for rendering (the .blend has no active camera and no usable light): camera, sun
cam_auto = bpy.data.cameras.new('AutoCamera')
cam_auto.lens = 50.0
cam_auto.sensor_width = 36.0
cam_auto.clip_end = 1000.0
ob_auto_camera = bpy.data.objects.new('AutoCamera', cam_auto)
scene.collection.objects.link(ob_auto_camera)
ob_auto_camera.location = (2.22037, -2.66444, 2.17657)
ob_auto_camera.rotation_euler = (1.09748, -7.21219e-08, 0.694738)
scene.camera = ob_auto_camera
light_auto_sun = bpy.data.lights.new('AutoSun', 'SUN')
light_auto_sun.energy = 3.0
light_auto_sun.angle = 0.0523599
ob_auto_sun = bpy.data.objects.new('AutoSun', light_auto_sun)
scene.collection.objects.link(ob_auto_sun)
ob_auto_sun.rotation_euler = (0.872665, 0.174533, 0.523599)
bpy.context.view_layer.update()
